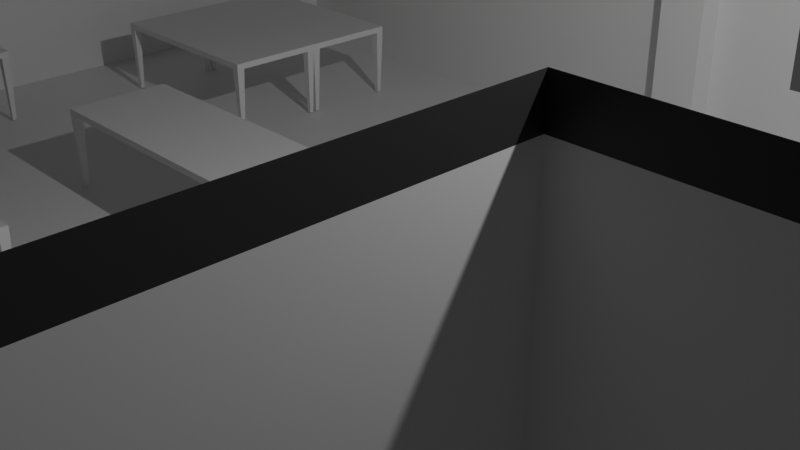 # Source: techForGood.blend  (saved by Blender 4.2.66; exported with 4.5.12 LTS)
import bpy
from mathutils import Matrix  # noqa: F401  (used for matrix-valued properties, if any)

bpy.ops.wm.read_factory_settings(use_empty=True)
scene = bpy.context.scene
scene.name = 'Scene'

# ---- collections
col_collection = bpy.data.collections.new('Collection'); scene.collection.children.link(col_collection)

# ---- materials (node trees are filled in below, after node groups)
mat_material = bpy.data.materials.new('Material')
mat_material.alpha_threshold = 0.0
mat_material.use_transparent_shadow = False
mat_material.roughness = 0.5
mat_material.line_color = (0.0, 0.0, 0.0, 1.0)
mat_bluack = bpy.data.materials.new('BLUACK')

# ---- material node trees
mat_material.use_nodes = True; mat_material.node_tree.nodes.clear()
_N = mat_material.node_tree.nodes; _L = mat_material.node_tree.links
n0 = _N.new('ShaderNodeOutputMaterial'); n0.name = 'Material Output'; n0.location = (300, 300)
n1 = _N.new('ShaderNodeBsdfPrincipled'); n1.name = 'Principled BSDF'; n1.location = (10, 300)
n1.inputs[3].default_value = 1.45
_L.new(n1.outputs[0], n0.inputs[0])
n0.is_active_output = True
mat_bluack.use_nodes = True; mat_bluack.node_tree.nodes.clear()
_N = mat_bluack.node_tree.nodes; _L = mat_bluack.node_tree.links
n0 = _N.new('ShaderNodeBsdfPrincipled'); n0.name = 'Principled BSDF'; n0.location = (10, 300)
n0.inputs[0].default_value = (0.04224, 0.04224, 0.04224, 1.0)
n1 = _N.new('ShaderNodeOutputMaterial'); n1.name = 'Material Output'; n1.location = (300, 300)
_L.new(n0.outputs[0], n1.inputs[0])
n1.is_active_output = True

# ---- world
world_world = bpy.data.worlds.new('World'); scene.world = world_world
world_world.use_nodes = True; world_world.node_tree.nodes.clear()
_N = world_world.node_tree.nodes; _L = world_world.node_tree.links
n0 = _N.new('ShaderNodeOutputWorld'); n0.name = 'World Output'; n0.location = (300, 300)
n1 = _N.new('ShaderNodeBackground'); n1.name = 'Background'; n1.location = (10, 300)
n1.inputs[0].default_value = (0.05088, 0.05088, 0.05088, 1.0)
_L.new(n1.outputs[0], n0.inputs[0])
n0.is_active_output = True
world_world.color = (0.05088, 0.05088, 0.05088)
world_world.sun_shadow_jitter_overblur = 0.0

# ---- cameras
cam_camera = bpy.data.cameras.new('Camera')
cam_camera.clip_end = 100.0
cam_camera.ortho_scale = 7.314

# ---- lights
light_light = bpy.data.lights.new('Light', 'POINT')
light_light.energy = 1000.0
light_light.shadow_soft_size = 0.1

# ---- meshes
me_cube = bpy.data.meshes.new('Cube')
me_cube.from_pydata([(0.5355, 1.196, 1.0), (0.5355, 1.196, -1.0), (0.5355, -2.2, 1.0), (0.5355, -2.2, -1.0), (-2.4, 1.196, 1.0), (-2.4, 1.196, -1.0), (-2.4, -2.2, 1.0), (-2.4, -2.2, -1.0), (-2.153, 1.544, -1.0), (-2.153, 1.457, -1.0), (-2.153, 1.544, 1.0), (0.5355, 1.457, -1.0), (-2.4, 1.457, -1.0), (-2.4, 1.457, 1.0), (0.5355, 1.457, 1.0), (-0.2464, 1.196, -1.0), (-0.2464, -2.2, -1.0), (-0.2464, 1.457, -1.0), (-0.2464, 1.457, 1.0), (-0.3915, 1.196, -1.0), (-0.3915, 1.457, -1.0), (-0.3915, -2.2, -1.0), (-0.3915, 1.457, 1.0), (-0.3915, 1.544, -1.0), (-2.153, 1.457, 1.0), (-0.2464, 1.544, 1.0), (0.5355, 1.544, 1.0), (0.5355, 1.544, -1.0), (-0.2464, 1.544, -1.0), (-0.3915, 1.544, 1.0), (-2.4, -0.2194, -1.0), (0.5355, -0.2194, 1.0), (-2.4, -0.2194, 1.0), (0.5355, -0.2194, -1.0), (-2.153, -2.2, -1.0), (-0.2464, -0.2194, -1.0), (-0.3915, -0.2194, -1.0), (1.099, 1.196, 1.0), (1.099, 1.196, -1.0), (1.099, -0.2194, -1.0), (1.099, -0.2194, 1.0), (-2.153, 1.196, -1.0), (-0.2464, -2.2, 1.0), (-0.3915, -2.2, 1.0), (-2.153, -0.2194, -1.0), (-2.153, -2.2, 1.0), (0.5355, 1.196, 0.5207), (-2.4, -2.2, 0.5207), (0.5355, -2.2, 0.5207), (-2.4, 1.196, 0.5207), (-2.153, 1.544, 0.5207), (-2.153, -2.2, 0.5207), (-2.4, 1.457, 0.5207), (0.5355, 1.457, 0.5207), (-0.2464, 1.457, 0.5207), (-0.3915, 1.457, 0.5207), (0.5355, 1.544, 0.5207), (-0.2464, 1.544, 0.5207), (-0.3915, 1.544, 0.5207), (-2.153, 1.457, 0.5207), (0.5355, -0.2194, 0.5207), (-2.4, -0.2194, 0.5207), (1.099, 1.196, 0.5207), (1.099, -0.2194, 0.5207), (-0.2464, -2.2, 0.5207), (-0.3915, -2.2, 0.5207), (0.7472, 1.196, 1.0), (1.027, 1.196, 1.0), (1.027, -0.2194, 1.0), (0.7472, -0.2194, 1.0), (1.027, -0.2194, -1.0), (0.7472, -0.2194, -1.0), (0.7472, 1.196, -1.0), (1.027, 1.196, -1.0), (0.7472, 1.196, 0.5207), (1.027, 1.196, 0.5207), (0.7472, -0.2194, 0.5207), (1.027, -0.2194, 0.5207), (0.5355, 1.196, -0.2397), (0.5355, -2.2, -0.2397), (-2.4, 1.196, -0.2397), (-2.153, -2.2, -0.2397), (-2.4, 1.457, -0.2397), (1.099, 1.196, -0.2397), (-2.4, -2.2, -0.2397), (-2.153, 1.544, -0.2397), (0.5355, 1.457, -0.2397), (-0.2464, 1.457, -0.2397), (-0.3915, 1.457, -0.2397), (0.5355, 1.544, -0.2397), (-0.2464, 1.544, -0.2397), (-0.3915, 1.544, -0.2397), (-2.153, 1.457, -0.2397), (0.5355, -0.2194, -0.2397), (-2.4, -0.2194, -0.2397), (1.099, -0.2194, -0.2397), (-0.2464, -2.2, -0.2397), (-0.3915, -2.2, -0.2397), (0.7472, -0.2194, -0.2397), (1.027, -0.2194, -0.2397), (0.7472, 1.196, -0.2397), (1.027, 1.196, -0.2397), (0.4329, 1.196, -1.0), (0.01629, 1.196, -1.0), (0.01629, -0.2194, -1.0), (0.4329, -0.2194, -1.0), (0.4329, 1.457, -1.0), (0.01629, 1.457, -1.0), (0.01629, 1.544, 1.0), (0.4329, 1.544, 1.0), (0.4329, 1.544, -1.0), (0.01629, 1.544, -1.0), (0.01629, -2.2, -1.0), (0.4329, -2.2, -1.0), (0.4329, -2.2, 1.0), (0.01629, -2.2, 1.0), (0.4329, -2.2, 0.5207), (0.01629, -2.2, 0.5207), (0.4329, 1.544, 0.5207), (0.01629, 1.544, 0.5207), (0.4329, 1.544, -0.2397), (0.01629, 1.544, -0.2397), (0.4329, -2.2, -0.2397), (0.01629, -2.2, -0.2397), (-0.6128, 1.544, -1.0), (-0.7652, 1.544, -1.0), (-0.7652, -2.2, -1.0), (-0.6128, -2.2, -1.0), (-0.7652, 1.544, 1.0), (-0.6128, 1.544, 1.0), (-0.7652, -0.2194, -1.0), (-0.6128, -0.2194, -1.0), (-0.6128, 1.457, -1.0), (-0.7652, 1.457, -1.0), (-0.6128, 1.196, -1.0), (-0.7652, 1.196, -1.0), (-0.7652, -2.2, 1.0), (-0.6128, -2.2, 1.0), (-0.6128, -2.2, 0.5207), (-0.7652, -2.2, 0.5207), (-0.6128, 1.544, 0.5207), (-0.7652, 1.544, 0.5207), (-0.6128, 1.544, -0.2397), (-0.7652, 1.544, -0.2397), (-0.6128, -2.2, -0.2397), (-0.7652, -2.2, -0.2397), (0.5355, 1.196, -0.7009), (0.5355, -2.2, -0.7009), (-2.4, 1.196, -0.7009), (-2.153, -2.2, -0.7009), (-2.4, 1.457, -0.7009), (1.099, 1.196, -0.7009), (0.7472, -0.2194, -0.7009), (1.027, -0.2194, -0.7009), (-2.4, -2.2, -0.7009), (-2.153, 1.544, -0.7009), (0.5355, 1.457, -0.7009), (-0.2464, 1.457, -0.7009), (-0.3915, 1.457, -0.7009), (0.5355, 1.544, -0.7009), (-0.2464, 1.544, -0.7009), (-0.3915, 1.544, -0.7009), (-2.153, 1.457, -0.7009), (0.5355, -0.2194, -0.7009), (-2.4, -0.2194, -0.7009), (1.099, -0.2194, -0.7009), (-0.2464, -2.2, -0.7009), (-0.3915, -2.2, -0.7009), (0.7472, 1.196, -0.7009), (1.027, 1.196, -0.7009), (0.01629, 1.544, -0.7009), (0.4329, 1.544, -0.7009), (0.01629, -2.2, -0.7009), (0.4329, -2.2, -0.7009), (-0.7652, 1.544, -0.7009), (-0.6128, 1.544, -0.7009), (-0.7652, -2.2, -0.7009), (-0.6128, -2.2, -0.7009), (-0.8945, 1.544, -1.0), (-1.024, 1.544, -1.0), (-0.8945, 1.457, -1.0), (-1.024, 1.457, -1.0), (-0.8945, 1.196, -1.0), (-1.024, 1.196, -1.0), (-0.8945, -2.2, 0.5207), (-1.024, -2.2, 0.5207), (-0.8945, 1.544, 0.5207), (-1.024, 1.544, 0.5207), (-0.8945, 1.544, -0.2397), (-1.024, 1.544, -0.2397), (-0.8945, -2.2, -0.2397), (-1.024, -2.2, -0.2397), (-1.024, -2.2, -1.0), (-0.8945, -2.2, -1.0), (-1.024, 1.544, 1.0), (-0.8945, 1.544, 1.0), (-1.024, -0.2194, -1.0), (-0.8945, -0.2194, -1.0), (-1.024, -2.2, 1.0), (-0.8945, -2.2, 1.0), (-0.8945, -2.2, -0.7009), (-1.024, -2.2, -0.7009), (-0.8945, 1.544, -0.7009), (-1.024, 1.544, -0.7009), (0.5355, 1.196, 1.25), (0.5355, -2.2, 1.25), (-2.4, 1.196, 1.25), (-2.4, -2.2, 1.25), (-2.153, 1.544, 1.25), (-2.4, 1.457, 1.25), (0.5355, 1.457, 1.25), (-0.2464, 1.457, 1.25), (-0.3915, 1.457, 1.25), (-2.153, 1.457, 1.25), (-0.2464, 1.544, 1.25), (0.5355, 1.544, 1.25), (-0.3915, 1.544, 1.25), (0.5355, -0.2194, 1.25), (-2.4, -0.2194, 1.25), (1.099, 1.196, 1.25), (1.099, -0.2194, 1.25), (-0.2464, -2.2, 1.25), (-0.3915, -2.2, 1.25), (-2.153, -2.2, 1.25), (0.7472, 1.196, 1.25), (1.027, 1.196, 1.25), (1.027, -0.2194, 1.25), (0.7472, -0.2194, 1.25), (0.01629, 1.544, 1.25), (0.4329, 1.544, 1.25), (0.4329, -2.2, 1.25), (0.01629, -2.2, 1.25), (-0.7652, 1.544, 1.25), (-0.6128, 1.544, 1.25), (-0.7652, -2.2, 1.25), (-0.6128, -2.2, 1.25), (-1.024, 1.544, 1.25), (-0.8945, 1.544, 1.25), (-1.024, -2.2, 1.25), (-0.8945, -2.2, 1.25)], [], [(148, 5, 12, 150), (61, 49, 4, 32), (5, 30, 44, 41), (60, 48, 2, 31), (5, 41, 9, 12), (105, 113, 3, 33), (132, 20, 23, 124), (46, 0, 14, 53), (102, 1, 11, 106), (19, 15, 17, 20), (55, 54, 18, 22), (36, 21, 16, 35), (131, 127, 21, 36), (19, 36, 35, 15), (134, 19, 20, 132), (118, 56, 26, 109), (140, 58, 29, 129), (106, 11, 27, 110), (53, 14, 26, 56), (157, 17, 28, 160), (59, 24, 13, 52), (55, 22, 29, 58), (134, 131, 36, 19), (102, 105, 33, 1), (154, 149, 34, 7), (47, 61, 32, 6), (62, 63, 40, 37), (77, 68, 40, 63), (169, 73, 38, 151), (73, 70, 39, 38), (173, 147, 3, 113), (167, 166, 16, 21), (177, 167, 21, 127), (30, 7, 34, 44), (155, 162, 9, 8), (10, 24, 59, 50), (137, 43, 65, 138), (43, 42, 64, 65), (114, 2, 48, 116), (67, 75, 62, 37), (99, 77, 63, 95), (83, 95, 63, 62), (84, 94, 61, 47), (6, 45, 51, 47), (88, 55, 58, 91), (92, 59, 52, 82), (18, 54, 57, 25), (86, 53, 56, 89), (142, 91, 58, 140), (120, 89, 56, 118), (88, 87, 54, 55), (78, 46, 53, 86), (93, 79, 48, 60), (94, 80, 49, 61), (4, 49, 52, 13), (93, 60, 76, 98), (98, 76, 77, 99), (0, 46, 74, 66), (66, 74, 75, 67), (1, 33, 71, 72), (72, 71, 70, 73), (146, 1, 72, 168), (60, 31, 69, 76), (76, 69, 68, 77), (46, 78, 100, 74), (152, 98, 99, 153), (163, 93, 98, 152), (164, 148, 80, 94), (163, 147, 79, 93), (146, 78, 86, 156), (158, 157, 87, 88), (171, 159, 89, 120), (175, 161, 91, 142), (156, 86, 89, 159), (162, 92, 82, 150), (158, 88, 91, 161), (154, 164, 94, 84), (151, 165, 95, 83), (153, 99, 95, 165), (50, 59, 92, 85), (138, 65, 97, 144), (65, 64, 96, 97), (116, 48, 79, 122), (75, 101, 83, 62), (47, 51, 81, 84), (54, 87, 90, 57), (49, 80, 82, 52), (64, 117, 123, 96), (117, 116, 122, 123), (160, 170, 121, 90), (170, 171, 120, 121), (90, 121, 119, 57), (184, 139, 145, 190), (42, 115, 117, 64), (115, 114, 116, 117), (166, 172, 112, 16), (172, 173, 113, 112), (15, 35, 104, 103), (103, 104, 105, 102), (17, 107, 111, 28), (107, 106, 110, 111), (57, 119, 108, 25), (119, 118, 109, 108), (15, 103, 107, 17), (103, 102, 106, 107), (35, 16, 112, 104), (104, 112, 113, 105), (81, 191, 201, 149), (202, 174, 143, 188), (174, 175, 142, 143), (188, 143, 141, 186), (143, 142, 140, 141), (199, 136, 139, 184), (179, 178, 202, 203), (200, 176, 126, 193), (176, 177, 127, 126), (182, 197, 130, 135), (135, 130, 131, 134), (186, 141, 128, 195), (141, 140, 129, 128), (182, 135, 133, 180), (135, 134, 132, 133), (197, 193, 126, 130), (130, 126, 127, 131), (180, 133, 125, 178), (133, 132, 124, 125), (8, 179, 203, 155), (190, 145, 176, 200), (125, 124, 175, 174), (178, 125, 174, 202), (123, 122, 173, 172), (96, 123, 172, 166), (111, 110, 171, 170), (28, 111, 170, 160), (70, 153, 165, 39), (38, 39, 165, 151), (7, 30, 164, 154), (20, 158, 161, 23), (9, 162, 150, 12), (11, 156, 159, 27), (124, 23, 161, 175), (110, 27, 159, 171), (20, 17, 157, 158), (1, 146, 156, 11), (33, 3, 147, 163), (30, 5, 148, 164), (33, 163, 152, 71), (71, 152, 153, 70), (78, 146, 168, 100), (85, 92, 162, 155), (144, 97, 167, 177), (97, 96, 166, 167), (122, 79, 147, 173), (101, 169, 151, 83), (84, 81, 149, 154), (87, 157, 160, 90), (80, 148, 150, 82), (9, 181, 179, 8), (181, 180, 178, 179), (44, 34, 192, 196), (196, 192, 193, 197), (41, 183, 181, 9), (183, 182, 180, 181), (50, 187, 194, 10), (187, 186, 195, 194), (41, 44, 196, 183), (183, 196, 197, 182), (149, 201, 192, 34), (201, 200, 193, 192), (45, 198, 185, 51), (85, 189, 187, 50), (189, 188, 186, 187), (155, 203, 189, 85), (203, 202, 188, 189), (51, 185, 191, 81), (136, 199, 239, 234), (68, 69, 227, 226), (137, 136, 234, 235), (18, 25, 214, 211), (198, 45, 223, 238), (26, 14, 210, 215), (4, 13, 209, 206), (42, 43, 222, 221), (31, 2, 205, 217), (195, 128, 232, 237), (25, 108, 228, 214), (43, 137, 235, 222), (128, 129, 233, 232), (108, 109, 229, 228), (13, 24, 213, 209), (115, 42, 221, 231), (32, 4, 206, 218), (24, 10, 208, 213), (29, 22, 212, 216), (14, 0, 204, 210), (109, 26, 215, 229), (37, 40, 220, 219), (6, 32, 218, 207), (22, 18, 211, 212), (67, 37, 219, 225), (0, 66, 224, 204), (45, 6, 207, 223), (10, 194, 236, 208), (2, 114, 230, 205), (69, 31, 217, 227), (66, 67, 225, 224), (194, 195, 237, 236), (129, 29, 216, 233), (114, 115, 231, 230), (40, 68, 226, 220), (199, 198, 238, 239)])
me_cube.polygons.foreach_set('material_index', [0, 0, 0, 0, 0, 0, 0, 0, 0, 0, 0, 0, 0, 0, 0, 0, 0, 0, 0, 0, 0, 0, 0, 0, 0, 0, 0, 0, 0, 0, 0, 0, 0, 0, 0, 0, 0, 0, 0, 0, 0, 0, 0, 0, 0, 0, 0, 0, 0, 0, 0, 0, 0, 0, 0, 0, 0, 0, 0, 0, 0, 0, 0, 0, 0, 0, 0, 0, 0, 0, 0, 0, 0, 0, 0, 0, 0, 0, 0, 0, 0, 0, 0, 0, 0, 0, 0, 0, 0, 0, 0, 0, 0, 0, 0, 0, 0, 0, 0, 0, 0, 0, 0, 0, 0, 0, 0, 0, 0, 0, 0, 0, 0, 0, 0, 0, 0, 0, 0, 0, 0, 0, 0, 0, 0, 0, 0, 0, 0, 0, 0, 0, 0, 0, 0, 0, 0, 0, 0, 0, 0, 0, 0, 0, 0, 0, 0, 0, 0, 0, 0, 0, 0, 0, 0, 0, 0, 0, 0, 0, 0, 0, 0, 0, 0, 0, 0, 0, 0, 0, 0, 0, 0, 0, 0, 1, 1, 1, 1, 1, 1, 1, 1, 1, 1, 1, 1, 1, 1, 1, 1, 1, 1, 1, 1, 1, 1, 1, 1, 1, 1, 1, 1, 1, 1, 1, 1, 1, 1, 1, 1])
_uv = me_cube.uv_layers.new(name='UVMap')
_uv.uv.foreach_set('vector', [0.4124, 0.25, 0.375, 0.25, 0.375, 0.25, 0.4124, 0.25, 0.5651, 0.1226, 0.5651, 0.25, 0.625, 0.25, 0.625, 0.1226, 0.125, 0.5, 0.125, 0.6274, 0.1559, 0.6274, 0.1559, 0.5, 0.5651, 0.6274, 0.5651, 0.75, 0.625, 0.75, 0.625, 0.6274, 0.125, 0.5, 0.1559, 0.5, 0.1559, 0.5, 0.125, 0.5, 0.301, 0.6274, 0.301, 0.75, 0.3169, 0.75, 0.3169, 0.6274, 0.2297, 0.5, 0.2511, 0.5, 0.2511, 0.5, 0.2297, 0.5, 0.5651, 0.4419, 0.625, 0.4419, 0.625, 0.4419, 0.5651, 0.4419, 0.301, 0.5, 0.3169, 0.5, 0.3169, 0.5, 0.301, 0.5, 0.2511, 0.5, 0.2692, 0.5, 0.2692, 0.5, 0.2511, 0.5, 0.5651, 0.3761, 0.5651, 0.3942, 0.625, 0.3942, 0.625, 0.3761, 0.2511, 0.6274, 0.2511, 0.75, 0.2692, 0.75, 0.2692, 0.6274, 0.2297, 0.6274, 0.2297, 0.75, 0.2511, 0.75, 0.2511, 0.6274, 0.2511, 0.5, 0.2511, 0.6274, 0.2692, 0.6274, 0.2692, 0.5, 0.2297, 0.5, 0.2511, 0.5, 0.2511, 0.5, 0.2297, 0.5, 0.5651, 0.426, 0.5651, 0.4419, 0.625, 0.4419, 0.625, 0.426, 0.5651, 0.3547, 0.5651, 0.3761, 0.625, 0.3761, 0.625, 0.3547, 0.301, 0.5, 0.3169, 0.5, 0.3169, 0.5, 0.301, 0.5, 0.5651, 0.4419, 0.625, 0.4419, 0.625, 0.4419, 0.5651, 0.4419, 0.4124, 0.3942, 0.375, 0.3942, 0.375, 0.3942, 0.4124, 0.3942, 0.03735, 0.1198, 0.0, 0.0, 0.625, 0.25, 0.5651, 0.25, 0.5651, 0.3761, 0.625, 0.3761, 0.625, 0.3761, 0.5651, 0.3761, 0.2297, 0.5, 0.2297, 0.6274, 0.2511, 0.6274, 0.2511, 0.5, 0.301, 0.5, 0.301, 0.6274, 0.3169, 0.6274, 0.3169, 0.5, 0.1998, 0.6378, 0.2031, 0.6378, 0.1559, 0.75, 0.125, 0.75, 0.5651, 0.0, 0.5651, 0.1226, 0.625, 0.1226, 0.625, 0.0, 0.5651, 0.5, 0.5651, 0.6274, 0.625, 0.6274, 0.625, 0.5, 0.5651, 0.6274, 0.625, 0.6274, 0.625, 0.6274, 0.5651, 0.6274, 0.4124, 0.5, 0.375, 0.5, 0.375, 0.5, 0.4124, 0.5, 0.375, 0.5, 0.375, 0.6274, 0.375, 0.6274, 0.375, 0.5, 0.256, 0.6378, 0.2695, 0.6378, 0.3169, 0.75, 0.301, 0.75, 0.2135, 0.6378, 0.2289, 0.6378, 0.2692, 0.75, 0.2511, 0.75, 0.2112, 0.6378, 0.2135, 0.6378, 0.2511, 0.75, 0.2297, 0.75, 0.125, 0.6274, 0.125, 0.75, 0.1559, 0.75, 0.1559, 0.6274, 0.4124, 0.2809, 0.1326, 0.4252, 0.1559, 0.5, 0.375, 0.2809, 0.625, 0.2809, 0.0, 0.0, 0.03735, 0.1198, 0.5651, 0.2809, 0.1057, 0.0, 0.0, 0.0, 0.06017, 0.1797, 0.1354, 0.1797, 0.0, 0.0, 0.0, 0.0, 0.06452, 0.1797, 0.06017, 0.1797, 0.0, 0.0, 0.0, 0.0, 0.07596, 0.1797, 0.07214, 0.1797, 0.625, 0.5, 0.5651, 0.5, 0.5651, 0.5, 0.625, 0.5, 0.47, 0.6274, 0.5651, 0.6274, 0.5651, 0.6274, 0.47, 0.6274, 0.47, 0.5, 0.47, 0.6274, 0.5651, 0.6274, 0.5651, 0.5, 0.47, 0.0, 0.47, 0.1226, 0.5651, 0.1226, 0.5651, 0.0, 0.625, 0.0, 0.472, 0.0, 0.3962, 0.1797, 0.5052, 0.1797, 0.47, 0.3761, 0.5651, 0.3761, 0.5651, 0.3761, 0.47, 0.3761, 0.09661, 0.3099, 0.03735, 0.1198, 0.5651, 0.25, 0.47, 0.25, 0.625, 0.3942, 0.5651, 0.3942, 0.5651, 0.3942, 0.625, 0.3942, 0.47, 0.4419, 0.5651, 0.4419, 0.5651, 0.4419, 0.47, 0.4419, 0.47, 0.3547, 0.47, 0.3761, 0.5651, 0.3761, 0.5651, 0.3547, 0.47, 0.426, 0.47, 0.4419, 0.5651, 0.4419, 0.5651, 0.426, 0.47, 0.3761, 0.47, 0.3942, 0.5651, 0.3942, 0.5651, 0.3761, 0.47, 0.4419, 0.5651, 0.4419, 0.5651, 0.4419, 0.47, 0.4419, 0.47, 0.6274, 0.47, 0.75, 0.5651, 0.75, 0.5651, 0.6274, 0.47, 0.1226, 0.47, 0.25, 0.5651, 0.25, 0.5651, 0.1226, 0.625, 0.25, 0.5651, 0.25, 0.5651, 0.25, 0.625, 0.25, 0.47, 0.6274, 0.5651, 0.6274, 0.5651, 0.6274, 0.47, 0.6274, 0.47, 0.6274, 0.5651, 0.6274, 0.5651, 0.6274, 0.47, 0.6274, 0.625, 0.5, 0.5651, 0.5, 0.5651, 0.5, 0.625, 0.5, 0.625, 0.5, 0.5651, 0.5, 0.5651, 0.5, 0.625, 0.5, 0.375, 0.5, 0.375, 0.6274, 0.375, 0.6274, 0.375, 0.5, 0.375, 0.5, 0.375, 0.6274, 0.375, 0.6274, 0.375, 0.5, 0.4124, 0.5, 0.375, 0.5, 0.375, 0.5, 0.4124, 0.5, 0.5651, 0.6274, 0.625, 0.6274, 0.625, 0.6274, 0.5651, 0.6274, 0.5651, 0.6274, 0.625, 0.6274, 0.625, 0.6274, 0.5651, 0.6274, 0.5651, 0.5, 0.47, 0.5, 0.47, 0.5, 0.5651, 0.5, 0.4124, 0.6274, 0.47, 0.6274, 0.47, 0.6274, 0.4124, 0.6274, 0.4124, 0.6274, 0.47, 0.6274, 0.47, 0.6274, 0.4124, 0.6274, 0.4124, 0.1226, 0.4124, 0.25, 0.47, 0.25, 0.47, 0.1226, 0.4124, 0.6274, 0.4124, 0.75, 0.47, 0.75, 0.47, 0.6274, 0.4124, 0.4419, 0.47, 0.4419, 0.47, 0.4419, 0.4124, 0.4419, 0.4124, 0.3761, 0.4124, 0.3942, 0.47, 0.3942, 0.47, 0.3761, 0.4124, 0.426, 0.4124, 0.4419, 0.47, 0.4419, 0.47, 0.426, 0.4124, 0.3547, 0.4124, 0.3761, 0.47, 0.3761, 0.47, 0.3547, 0.4124, 0.4419, 0.47, 0.4419, 0.47, 0.4419, 0.4124, 0.4419, 0.1326, 0.4252, 0.09661, 0.3099, 0.47, 0.25, 0.4124, 0.25, 0.4124, 0.3761, 0.47, 0.3761, 0.47, 0.3761, 0.4124, 0.3761, 0.4124, 0.0, 0.4124, 0.1226, 0.47, 0.1226, 0.47, 0.0, 0.4124, 0.5, 0.4124, 0.6274, 0.47, 0.6274, 0.47, 0.5, 0.4124, 0.6274, 0.47, 0.6274, 0.47, 0.6274, 0.4124, 0.6274, 0.5651, 0.2809, 0.03735, 0.1198, 0.09661, 0.3099, 0.47, 0.2809, 0.1354, 0.1797, 0.06017, 0.1797, 0.1556, 0.4649, 0.1826, 0.4649, 0.06017, 0.1797, 0.06452, 0.1797, 0.1669, 0.4649, 0.1556, 0.4649, 0.07214, 0.1797, 0.07596, 0.1797, 0.1964, 0.4649, 0.1866, 0.4649, 0.5651, 0.5, 0.47, 0.5, 0.47, 0.5, 0.5651, 0.5, 0.5052, 0.1797, 0.3962, 0.1797, 0.276, 0.4649, 0.3151, 0.4649, 0.5651, 0.3942, 0.47, 0.3942, 0.47, 0.3942, 0.5651, 0.3942, 0.5651, 0.25, 0.47, 0.25, 0.47, 0.25, 0.5651, 0.25, 0.06452, 0.1797, 0.06833, 0.1797, 0.1767, 0.4649, 0.1669, 0.4649, 0.06833, 0.1797, 0.07214, 0.1797, 0.1866, 0.4649, 0.1767, 0.4649, 0.4124, 0.3942, 0.4124, 0.4101, 0.47, 0.4101, 0.47, 0.3942, 0.4124, 0.4101, 0.4124, 0.426, 0.47, 0.426, 0.47, 0.4101, 0.47, 0.3942, 0.47, 0.4101, 0.5651, 0.4101, 0.5651, 0.3942, 0.297, 0.1797, 0.2474, 0.1797, 0.2227, 0.4649, 0.2405, 0.4649, 0.0, 0.0, 0.0, 0.0, 0.06833, 0.1797, 0.06452, 0.1797, 0.0, 0.0, 0.0, 0.0, 0.07214, 0.1797, 0.06833, 0.1797, 0.2289, 0.6378, 0.2425, 0.6378, 0.2851, 0.75, 0.2692, 0.75, 0.2425, 0.6378, 0.256, 0.6378, 0.301, 0.75, 0.2851, 0.75, 0.2692, 0.5, 0.2692, 0.6274, 0.2851, 0.6274, 0.2851, 0.5, 0.2851, 0.5, 0.2851, 0.6274, 0.301, 0.6274, 0.301, 0.5, 0.2692, 0.5, 0.2851, 0.5, 0.2851, 0.5, 0.2692, 0.5, 0.2851, 0.5, 0.301, 0.5, 0.301, 0.5, 0.2851, 0.5, 0.5651, 0.3942, 0.5651, 0.4101, 0.625, 0.4101, 0.625, 0.3942, 0.5651, 0.4101, 0.5651, 0.426, 0.625, 0.426, 0.625, 0.4101, 0.2692, 0.5, 0.2851, 0.5, 0.2851, 0.5, 0.2692, 0.5, 0.2851, 0.5, 0.301, 0.5, 0.301, 0.5, 0.2851, 0.5, 0.2692, 0.6274, 0.2692, 0.75, 0.2851, 0.75, 0.2851, 0.6274, 0.2851, 0.6274, 0.2851, 0.75, 0.301, 0.75, 0.301, 0.6274, 0.276, 0.4649, 0.2583, 0.4649, 0.2047, 0.6378, 0.2031, 0.6378, 0.4124, 0.309, 0.4124, 0.323, 0.47, 0.323, 0.47, 0.309, 0.4124, 0.323, 0.4124, 0.3547, 0.47, 0.3547, 0.47, 0.323, 0.47, 0.309, 0.47, 0.323, 0.5651, 0.323, 0.5651, 0.309, 0.47, 0.323, 0.47, 0.3547, 0.5651, 0.3547, 0.5651, 0.323, 0.3327, 0.0, 0.263, 0.0, 0.2474, 0.1797, 0.297, 0.1797, 0.375, 0.2949, 0.375, 0.309, 0.4124, 0.309, 0.4124, 0.2949, 0.2062, 0.6378, 0.2077, 0.6378, 0.198, 0.75, 0.184, 0.75, 0.2077, 0.6378, 0.2112, 0.6378, 0.2297, 0.75, 0.198, 0.75, 0.184, 0.5, 0.184, 0.6274, 0.198, 0.6274, 0.198, 0.5, 0.198, 0.5, 0.198, 0.6274, 0.2297, 0.6274, 0.2297, 0.5, 0.5651, 0.309, 0.5651, 0.323, 0.625, 0.323, 0.625, 0.309, 0.5651, 0.323, 0.5651, 0.3547, 0.625, 0.3547, 0.625, 0.323, 0.184, 0.5, 0.198, 0.5, 0.198, 0.5, 0.184, 0.5, 0.198, 0.5, 0.2297, 0.5, 0.2297, 0.5, 0.198, 0.5, 0.184, 0.6274, 0.184, 0.75, 0.198, 0.75, 0.198, 0.6274, 0.198, 0.6274, 0.198, 0.75, 0.2297, 0.75, 0.2297, 0.6274, 0.184, 0.5, 0.198, 0.5, 0.198, 0.5, 0.184, 0.5, 0.198, 0.5, 0.2297, 0.5, 0.2297, 0.5, 0.198, 0.5, 0.375, 0.2809, 0.375, 0.2949, 0.4124, 0.2949, 0.4124, 0.2809, 0.2405, 0.4649, 0.2227, 0.4649, 0.2077, 0.6378, 0.2062, 0.6378, 0.375, 0.323, 0.375, 0.3547, 0.4124, 0.3547, 0.4124, 0.323, 0.375, 0.309, 0.375, 0.323, 0.4124, 0.323, 0.4124, 0.309, 0.1767, 0.4649, 0.1866, 0.4649, 0.256, 0.6378, 0.2425, 0.6378, 0.1669, 0.4649, 0.1767, 0.4649, 0.2425, 0.6378, 0.2289, 0.6378, 0.375, 0.4101, 0.375, 0.426, 0.4124, 0.426, 0.4124, 0.4101, 0.375, 0.3942, 0.375, 0.4101, 0.4124, 0.4101, 0.4124, 0.3942, 0.375, 0.6274, 0.4124, 0.6274, 0.4124, 0.6274, 0.375, 0.6274, 0.375, 0.5, 0.375, 0.6274, 0.4124, 0.6274, 0.4124, 0.5, 0.375, 0.0, 0.375, 0.1226, 0.4124, 0.1226, 0.4124, 0.0, 0.375, 0.3761, 0.4124, 0.3761, 0.4124, 0.3761, 0.375, 0.3761, 0.1559, 0.5, 0.1326, 0.4252, 0.4124, 0.25, 0.375, 0.25, 0.375, 0.4419, 0.4124, 0.4419, 0.4124, 0.4419, 0.375, 0.4419, 0.375, 0.3547, 0.375, 0.3761, 0.4124, 0.3761, 0.4124, 0.3547, 0.375, 0.426, 0.375, 0.4419, 0.4124, 0.4419, 0.4124, 0.426, 0.375, 0.3761, 0.375, 0.3942, 0.4124, 0.3942, 0.4124, 0.3761, 0.375, 0.4419, 0.4124, 0.4419, 0.4124, 0.4419, 0.375, 0.4419, 0.375, 0.6274, 0.375, 0.75, 0.4124, 0.75, 0.4124, 0.6274, 0.375, 0.1226, 0.375, 0.25, 0.4124, 0.25, 0.4124, 0.1226, 0.375, 0.6274, 0.4124, 0.6274, 0.4124, 0.6274, 0.375, 0.6274, 0.375, 0.6274, 0.4124, 0.6274, 0.4124, 0.6274, 0.375, 0.6274, 0.47, 0.5, 0.4124, 0.5, 0.4124, 0.5, 0.47, 0.5, 0.47, 0.2809, 0.09661, 0.3099, 0.1326, 0.4252, 0.4124, 0.2809, 0.1826, 0.4649, 0.1556, 0.4649, 0.2135, 0.6378, 0.2112, 0.6378, 0.1556, 0.4649, 0.1669, 0.4649, 0.2289, 0.6378, 0.2135, 0.6378, 0.1866, 0.4649, 0.1964, 0.4649, 0.2695, 0.6378, 0.256, 0.6378, 0.47, 0.5, 0.4124, 0.5, 0.4124, 0.5, 0.47, 0.5, 0.3151, 0.4649, 0.276, 0.4649, 0.2031, 0.6378, 0.1998, 0.6378, 0.47, 0.3942, 0.4124, 0.3942, 0.4124, 0.3942, 0.47, 0.3942, 0.47, 0.25, 0.4124, 0.25, 0.4124, 0.25, 0.47, 0.25, 0.1559, 0.5, 0.1699, 0.5, 0.1699, 0.5, 0.1559, 0.5, 0.1699, 0.5, 0.184, 0.5, 0.184, 0.5, 0.1699, 0.5, 0.1559, 0.6274, 0.1559, 0.75, 0.1699, 0.75, 0.1699, 0.6274, 0.1699, 0.6274, 0.1699, 0.75, 0.184, 0.75, 0.184, 0.6274, 0.1559, 0.5, 0.1699, 0.5, 0.1699, 0.5, 0.1559, 0.5, 0.1699, 0.5, 0.184, 0.5, 0.184, 0.5, 0.1699, 0.5, 0.5651, 0.2809, 0.5651, 0.2949, 0.625, 0.2949, 0.625, 0.2809, 0.5651, 0.2949, 0.5651, 0.309, 0.625, 0.309, 0.625, 0.2949, 0.1559, 0.5, 0.1559, 0.6274, 0.1699, 0.6274, 0.1699, 0.5, 0.1699, 0.5, 0.1699, 0.6274, 0.184, 0.6274, 0.184, 0.5, 0.2031, 0.6378, 0.2047, 0.6378, 0.1699, 0.75, 0.1559, 0.75, 0.2047, 0.6378, 0.2062, 0.6378, 0.184, 0.75, 0.1699, 0.75, 0.472, 0.0, 0.4023, 0.0, 0.3466, 0.1797, 0.3962, 0.1797, 0.47, 0.2809, 0.47, 0.2949, 0.5651, 0.2949, 0.5651, 0.2809, 0.47, 0.2949, 0.47, 0.309, 0.5651, 0.309, 0.5651, 0.2949, 0.4124, 0.2809, 0.4124, 0.2949, 0.47, 0.2949, 0.47, 0.2809, 0.4124, 0.2949, 0.4124, 0.309, 0.47, 0.309, 0.47, 0.2949, 0.3962, 0.1797, 0.3466, 0.1797, 0.2583, 0.4649, 0.276, 0.4649, 0.263, 0.0, 0.3327, 0.0, 0.3327, 0.0, 0.263, 0.0, 0.625, 0.6274, 0.625, 0.6274, 0.625, 0.6274, 0.625, 0.6274, 0.0, 0.0, 0.0, 0.0, 0.0, 0.0, 0.0, 0.0, 0.625, 0.3942, 0.625, 0.3942, 0.625, 0.3942, 0.625, 0.3942, 0.4023, 0.0, 0.472, 0.0, 0.472, 0.0, 0.4023, 0.0, 0.625, 0.4419, 0.625, 0.4419, 0.625, 0.4419, 0.625, 0.4419, 0.625, 0.25, 0.625, 0.25, 0.625, 0.25, 0.625, 0.25, 0.0, 0.0, 0.0, 0.0, 0.0, 0.0, 0.0, 0.0, 0.625, 0.6274, 0.625, 0.75, 0.625, 0.75, 0.625, 0.6274, 0.625, 0.309, 0.625, 0.323, 0.625, 0.323, 0.625, 0.309, 0.625, 0.3942, 0.625, 0.4101, 0.625, 0.4101, 0.625, 0.3942, 0.0, 0.0, 0.1057, 0.0, 0.1057, 0.0, 0.0, 0.0, 0.625, 0.323, 0.625, 0.3547, 0.625, 0.3547, 0.625, 0.323, 0.625, 0.4101, 0.625, 0.426, 0.625, 0.426, 0.625, 0.4101, 0.625, 0.25, 0.0, 0.0, 0.0, 0.0, 0.625, 0.25, 0.0, 0.0, 0.0, 0.0, 0.0, 0.0, 0.0, 0.0, 0.625, 0.1226, 0.625, 0.25, 0.625, 0.25, 0.625, 0.1226, 0.0, 0.0, 0.625, 0.2809, 0.625, 0.2809, 0.0, 0.0, 0.625, 0.3761, 0.625, 0.3761, 0.625, 0.3761, 0.625, 0.3761, 0.625, 0.4419, 0.625, 0.4419, 0.625, 0.4419, 0.625, 0.4419, 0.625, 0.426, 0.625, 0.4419, 0.625, 0.4419, 0.625, 0.426, 0.625, 0.5, 0.625, 0.6274, 0.625, 0.6274, 0.625, 0.5, 0.625, 0.0, 0.625, 0.1226, 0.625, 0.1226, 0.625, 0.0, 0.625, 0.3761, 0.625, 0.3942, 0.625, 0.3942, 0.625, 0.3761, 0.625, 0.5, 0.625, 0.5, 0.625, 0.5, 0.625, 0.5, 0.625, 0.5, 0.625, 0.5, 0.625, 0.5, 0.625, 0.5, 0.472, 0.0, 0.625, 0.0, 0.625, 0.0, 0.472, 0.0, 0.625, 0.2809, 0.625, 0.2949, 0.625, 0.2949, 0.625, 0.2809, 0.0, 0.0, 0.0, 0.0, 0.0, 0.0, 0.0, 0.0, 0.625, 0.6274, 0.625, 0.6274, 0.625, 0.6274, 0.625, 0.6274, 0.625, 0.5, 0.625, 0.5, 0.625, 0.5, 0.625, 0.5, 0.625, 0.2949, 0.625, 0.309, 0.625, 0.309, 0.625, 0.2949, 0.625, 0.3547, 0.625, 0.3761, 0.625, 0.3761, 0.625, 0.3547, 0.0, 0.0, 0.0, 0.0, 0.0, 0.0, 0.0, 0.0, 0.625, 0.6274, 0.625, 0.6274, 0.625, 0.6274, 0.625, 0.6274, 0.3327, 0.0, 0.4023, 0.0, 0.4023, 0.0, 0.3327, 0.0])
me_cube.materials.append(mat_material)
me_cube.materials.append(mat_bluack)
me_cube.use_mirror_vertex_groups = False
me_cube.update()
me_cube_001 = bpy.data.meshes.new('Cube.001')
me_cube_001.from_pydata([(-0.5, -0.5, -0.5), (-0.5, -0.5, 1.9), (-0.5, 0.7, -0.5), (-0.5, 0.7, 1.9), (0.3, -0.5, -0.5), (0.3, -0.5, 1.9), (0.3, 0.7, -0.5), (0.3, 0.7, 1.9)], [], [(0, 1, 3, 2), (2, 3, 7, 6), (6, 7, 5, 4), (4, 5, 1, 0), (2, 6, 4, 0), (7, 3, 1, 5)])
_uv = me_cube_001.uv_layers.new(name='UVMap')
_uv.uv.foreach_set('vector', [0.375, 0.0, 0.625, 0.0, 0.625, 0.25, 0.375, 0.25, 0.375, 0.25, 0.625, 0.25, 0.625, 0.5, 0.375, 0.5, 0.375, 0.5, 0.625, 0.5, 0.625, 0.75, 0.375, 0.75, 0.375, 0.75, 0.625, 0.75, 0.625, 1.0, 0.375, 1.0, 0.125, 0.5, 0.375, 0.5, 0.375, 0.75, 0.125, 0.75, 0.625, 0.5, 0.875, 0.5, 0.875, 0.75, 0.625, 0.75])
me_cube_001.update()
me_cube_002 = bpy.data.meshes.new('Cube.002')
me_cube_002.from_pydata([(-0.5, -1.7, -0.5), (-0.5, -1.7, 1.4), (-0.5, 0.5, -0.5), (-0.5, 0.5, 1.4), (0.3, -1.7, -0.5), (0.3, -1.7, 1.4), (0.3, 0.5, -0.5), (0.3, 0.5, 1.4)], [], [(0, 1, 3, 2), (2, 3, 7, 6), (6, 7, 5, 4), (4, 5, 1, 0), (2, 6, 4, 0), (7, 3, 1, 5)])
_uv = me_cube_002.uv_layers.new(name='UVMap')
_uv.uv.foreach_set('vector', [0.375, 0.0, 0.625, 0.0, 0.625, 0.25, 0.375, 0.25, 0.375, 0.25, 0.625, 0.25, 0.625, 0.5, 0.375, 0.5, 0.375, 0.5, 0.625, 0.5, 0.625, 0.75, 0.375, 0.75, 0.375, 0.75, 0.625, 0.75, 0.625, 1.0, 0.375, 1.0, 0.125, 0.5, 0.375, 0.5, 0.375, 0.75, 0.125, 0.75, 0.625, 0.5, 0.875, 0.5, 0.875, 0.75, 0.625, 0.75])
me_cube_002.update()
me_cube_003 = bpy.data.meshes.new('Cube.003')
me_cube_003.from_pydata([(-0.5, -0.5, -0.5), (-0.5, -0.5, 1.9), (-0.5, 0.7, -0.5), (-0.5, 0.7, 1.9), (0.3, -0.5, -0.5), (0.3, -0.5, 1.9), (0.3, 0.7, -0.5), (0.3, 0.7, 1.9)], [], [(0, 1, 3, 2), (2, 3, 7, 6), (6, 7, 5, 4), (4, 5, 1, 0), (2, 6, 4, 0), (7, 3, 1, 5)])
_uv = me_cube_003.uv_layers.new(name='UVMap')
_uv.uv.foreach_set('vector', [0.375, 0.0, 0.625, 0.0, 0.625, 0.25, 0.375, 0.25, 0.375, 0.25, 0.625, 0.25, 0.625, 0.5, 0.375, 0.5, 0.375, 0.5, 0.625, 0.5, 0.625, 0.75, 0.375, 0.75, 0.375, 0.75, 0.625, 0.75, 0.625, 1.0, 0.375, 1.0, 0.125, 0.5, 0.375, 0.5, 0.375, 0.75, 0.125, 0.75, 0.625, 0.5, 0.875, 0.5, 0.875, 0.75, 0.625, 0.75])
me_cube_003.update()
me_cube_004 = bpy.data.meshes.new('Cube.004')
me_cube_004.from_pydata([(-2.662, -1.0, -2.027), (-2.3, -1.0, 1.0), (-2.662, 2.4, -2.027), (-2.3, 2.4, 1.0), (1.0, -1.0, -2.027), (1.0, -1.0, 1.0), (1.0, 2.4, -2.027), (1.0, 2.4, 1.0), (0.3991, 2.4, -2.027), (-0.8356, 2.4, -2.027), (-0.8356, 2.4, 1.0), (0.3991, 2.4, 1.0), (-0.8356, -1.0, -2.027), (0.3991, -1.0, -2.027), (0.3991, -1.0, 1.0), (-0.8356, -1.0, 1.0), (-2.662, -1.0, 0.5137), (-2.662, 2.4, 0.5137), (1.0, 2.4, 0.5137), (1.0, -1.0, 0.5137), (0.3991, -1.0, 0.5137), (-0.8356, -1.0, 0.5137), (-0.8356, 2.4, 0.5137), (0.3991, 2.4, 0.5137), (0.3991, 2.455, 1.0), (1.0, 2.455, 1.0), (-2.3, 2.455, 1.0), (-0.8356, 2.455, 1.0), (-2.3, 2.455, 0.5137), (1.0, 2.455, 0.5137), (-0.8356, 2.455, 0.5137), (0.3991, 2.455, 0.5137), (-2.716, -1.0, 0.5137), (-2.716, -1.0, 1.0), (-2.716, 2.4, 1.0), (-2.716, 2.4, 0.5137), (-2.716, 2.455, 1.0), (-2.716, 2.455, 0.5137), (-2.662, 2.4, 0.3682), (1.0, 2.4, 0.3682), (1.0, -1.0, 0.3682), (0.3991, -1.0, 0.3682), (-0.8356, -1.0, 0.3682), (-0.8356, 2.4, 0.3682), (0.3991, 2.4, 0.3682), (-2.662, -1.0, 0.3682)], [], [(1, 3, 34, 33), (10, 11, 24, 27), (18, 7, 5, 19), (21, 15, 1, 16), (8, 6, 4, 13), (10, 3, 1, 15), (7, 11, 14, 5), (11, 10, 15, 14), (2, 9, 12, 0), (9, 8, 13, 12), (19, 5, 14, 20), (20, 14, 15, 21), (22, 17, 28, 30), (7, 18, 29, 25), (43, 22, 23, 44), (38, 17, 22, 43), (41, 20, 21, 42), (40, 19, 20, 41), (42, 21, 16, 45), (39, 18, 19, 40), (44, 23, 18, 39), (45, 16, 17, 38), (31, 24, 25, 29), (28, 26, 27, 30), (30, 27, 24, 31), (18, 23, 31, 29), (3, 26, 36, 34), (11, 7, 25, 24), (23, 22, 30, 31), (3, 10, 27, 26), (32, 33, 34, 35), (35, 34, 36, 37), (26, 28, 37, 36), (16, 1, 33, 32), (28, 17, 35, 37), (17, 16, 32, 35), (0, 45, 38, 2), (8, 44, 39, 6), (6, 39, 40, 4), (12, 42, 45, 0), (4, 40, 41, 13), (13, 41, 42, 12), (2, 38, 43, 9)])
_uv = me_cube_004.uv_layers.new(name='UVMap')
_uv.uv.foreach_set('vector', [0.875, 0.75, 0.875, 0.5, 0.875, 0.5, 0.875, 0.75, 0.7539, 0.5, 0.6705, 0.5, 0.6705, 0.5, 0.7539, 0.5, 0.5848, 0.5, 0.625, 0.5, 0.625, 0.75, 0.5848, 0.75, 0.5848, 0.8789, 0.625, 0.8789, 0.625, 1.0, 0.5848, 1.0, 0.3295, 0.5, 0.375, 0.5, 0.375, 0.75, 0.3295, 0.75, 0.7539, 0.5, 0.875, 0.5, 0.875, 0.75, 0.7539, 0.75, 0.625, 0.5, 0.6705, 0.5, 0.6705, 0.75, 0.625, 0.75, 0.6705, 0.5, 0.7539, 0.5, 0.7539, 0.75, 0.6705, 0.75, 0.125, 0.5, 0.2461, 0.5, 0.2461, 0.75, 0.125, 0.75, 0.2461, 0.5, 0.3295, 0.5, 0.3295, 0.75, 0.2461, 0.75, 0.5848, 0.75, 0.625, 0.75, 0.625, 0.7955, 0.5848, 0.7955, 0.5848, 0.7955, 0.625, 0.7955, 0.625, 0.8789, 0.5848, 0.8789, 0.5848, 0.3711, 0.5848, 0.25, 0.5848, 0.25, 0.5848, 0.3711, 0.625, 0.5, 0.5848, 0.5, 0.5848, 0.5, 0.625, 0.5, 0.5728, 0.3711, 0.5848, 0.3711, 0.5848, 0.4545, 0.5728, 0.4545, 0.5728, 0.25, 0.5848, 0.25, 0.5848, 0.3711, 0.5728, 0.3711, 0.5728, 0.7955, 0.5848, 0.7955, 0.5848, 0.8789, 0.5728, 0.8789, 0.5728, 0.75, 0.5848, 0.75, 0.5848, 0.7955, 0.5728, 0.7955, 0.5728, 0.8789, 0.5848, 0.8789, 0.5848, 1.0, 0.5728, 1.0, 0.5728, 0.5, 0.5848, 0.5, 0.5848, 0.75, 0.5728, 0.75, 0.5728, 0.4545, 0.5848, 0.4545, 0.5848, 0.5, 0.5728, 0.5, 0.5728, 0.0, 0.5848, 0.0, 0.5848, 0.25, 0.5728, 0.25, 0.5848, 0.4545, 0.625, 0.4545, 0.625, 0.5, 0.5848, 0.5, 0.5848, 0.25, 0.625, 0.25, 0.625, 0.3711, 0.5848, 0.3711, 0.5848, 0.3711, 0.625, 0.3711, 0.625, 0.4545, 0.5848, 0.4545, 0.5848, 0.5, 0.5848, 0.4545, 0.5848, 0.4545, 0.5848, 0.5, 0.875, 0.5, 0.875, 0.5, 0.875, 0.5, 0.875, 0.5, 0.6705, 0.5, 0.625, 0.5, 0.625, 0.5, 0.6705, 0.5, 0.5848, 0.4545, 0.5848, 0.3711, 0.5848, 0.3711, 0.5848, 0.4545, 0.875, 0.5, 0.7539, 0.5, 0.7539, 0.5, 0.875, 0.5, 0.5848, 0.0, 0.625, 0.0, 0.625, 0.25, 0.5848, 0.25, 0.5848, 0.25, 0.625, 0.25, 0.625, 0.25, 0.5848, 0.25, 0.625, 0.25, 0.5848, 0.25, 0.5848, 0.25, 0.625, 0.25, 0.5848, 1.0, 0.625, 1.0, 0.625, 1.0, 0.5848, 1.0, 0.5848, 0.25, 0.5848, 0.25, 0.5848, 0.25, 0.5848, 0.25, 0.5848, 0.25, 0.5848, 0.0, 0.5848, 0.0, 0.5848, 0.25, 0.375, 0.0, 0.5728, 0.0, 0.5728, 0.25, 0.375, 0.25, 0.375, 0.4545, 0.5728, 0.4545, 0.5728, 0.5, 0.375, 0.5, 0.375, 0.5, 0.5728, 0.5, 0.5728, 0.75, 0.375, 0.75, 0.375, 0.8789, 0.5728, 0.8789, 0.5728, 1.0, 0.375, 1.0, 0.375, 0.75, 0.5728, 0.75, 0.5728, 0.7955, 0.375, 0.7955, 0.375, 0.7955, 0.5728, 0.7955, 0.5728, 0.8789, 0.375, 0.8789, 0.375, 0.25, 0.5728, 0.25, 0.5728, 0.3711, 0.375, 0.3711])
me_cube_004.update()
me_plane_001 = bpy.data.meshes.new('Plane.001')
me_plane_001.from_pydata([(-2.0, -0.6, 0.0), (2.0, -0.6, 0.0), (-2.0, 1.0, 0.0), (2.0, 1.0, 0.0), (-1.867, -0.6, 0.0), (1.867, -0.6, 0.0), (1.867, 1.0, 0.0), (-1.867, 1.0, 0.0), (-2.0, 0.8667, 0.0), (-2.0, -0.4667, 0.0), (2.0, -0.4667, 0.0), (2.0, 0.8667, 0.0), (-1.867, -0.4667, 0.0), (-1.867, 0.8667, 0.0), (1.867, -0.4667, 0.0), (1.867, 0.8667, 0.0), (-2.0, -0.4667, -0.1), (-2.0, -0.6, -0.1), (1.867, -0.6, -0.1), (2.0, -0.6, -0.1), (2.0, 0.8667, -0.1), (2.0, 1.0, -0.1), (-1.867, 1.0, -0.1), (-2.0, 1.0, -0.1), (-1.867, -0.6, -0.1), (1.867, 1.0, -0.1), (-1.867, 0.8667, -0.1), (1.867, 0.8667, -0.1), (-2.0, 0.8667, -0.1), (2.0, -0.4667, -0.1), (-1.867, -0.4667, -0.1), (1.867, -0.4667, -0.1), (-1.966, -0.5004, -1.226), (-1.966, -0.5663, -1.226), (1.9, -0.5663, -1.226), (1.966, -0.5663, -1.226), (1.966, 0.9004, -1.226), (1.966, 0.9663, -1.226), (-1.9, 0.9663, -1.226), (-1.966, 0.9663, -1.226), (-1.9, -0.5663, -1.226), (1.9, 0.9663, -1.226), (-1.9, 0.9004, -1.226), (1.9, 0.9004, -1.226), (-1.966, 0.9004, -1.226), (1.966, -0.5004, -1.226), (-1.9, -0.5004, -1.226), (1.9, -0.5004, -1.226)], [], [(15, 11, 3, 6), (8, 13, 7, 2), (13, 15, 6, 7), (4, 5, 14, 12), (12, 14, 15, 13), (0, 4, 12, 9), (9, 12, 13, 8), (5, 1, 10, 14), (14, 10, 11, 15), (20, 36, 37, 21), (25, 41, 43, 27), (26, 22, 25, 27), (24, 30, 31, 18), (30, 26, 27, 31), (31, 47, 34, 18), (16, 28, 26, 30), (18, 34, 35, 19), (31, 27, 20, 29), (1, 19, 29, 10), (11, 20, 21, 3), (3, 21, 25, 6), (10, 29, 20, 11), (7, 22, 23, 2), (2, 23, 28, 8), (9, 16, 17, 0), (6, 25, 22, 7), (0, 17, 24, 4), (8, 28, 16, 9), (5, 18, 19, 1), (4, 24, 18, 5), (43, 41, 37, 36), (44, 39, 38, 42), (33, 32, 46, 40), (34, 47, 45, 35), (23, 39, 44, 28), (22, 38, 39, 23), (17, 33, 40, 24), (19, 35, 45, 29), (30, 46, 32, 16), (21, 37, 41, 25), (28, 44, 42, 26), (24, 40, 46, 30), (29, 45, 47, 31), (16, 32, 33, 17), (26, 42, 38, 22), (27, 43, 36, 20)])
_uv = me_plane_001.uv_layers.new(name='UVMap')
_uv.uv.foreach_set('vector', [0.6667, 0.6667, 1.0, 0.6667, 1.0, 1.0, 0.6667, 1.0, 0.0, 0.6667, 0.3333, 0.6667, 0.3333, 1.0, 0.0, 1.0, 0.3333, 0.6667, 0.6667, 0.6667, 0.6667, 1.0, 0.3333, 1.0, 0.3333, 0.0, 0.6667, 0.0, 0.6667, 0.3333, 0.3333, 0.3333, 0.3333, 0.3333, 0.6667, 0.3333, 0.6667, 0.6667, 0.3333, 0.6667, 0.0, 0.0, 0.3333, 0.0, 0.3333, 0.3333, 0.0, 0.3333, 0.0, 0.3333, 0.3333, 0.3333, 0.3333, 0.6667, 0.0, 0.6667, 0.6667, 0.0, 1.0, 0.0, 1.0, 0.3333, 0.6667, 0.3333, 0.6667, 0.3333, 1.0, 0.3333, 1.0, 0.6667, 0.6667, 0.6667, 1.0, 0.6667, 1.0, 0.6667, 1.0, 1.0, 1.0, 1.0, 0.6667, 1.0, 0.6667, 1.0, 0.6667, 0.6667, 0.6667, 0.6667, 0.3333, 0.6667, 0.3333, 1.0, 0.6667, 1.0, 0.6667, 0.6667, 0.3333, 0.0, 0.3333, 0.3333, 0.6667, 0.3333, 0.6667, 0.0, 0.3333, 0.3333, 0.3333, 0.6667, 0.6667, 0.6667, 0.6667, 0.3333, 0.6667, 0.3333, 0.6667, 0.3333, 0.6667, 0.0, 0.6667, 0.0, 0.0, 0.3333, 0.0, 0.6667, 0.3333, 0.6667, 0.3333, 0.3333, 0.6667, 0.0, 0.6667, 0.0, 1.0, 0.0, 1.0, 0.0, 0.6667, 0.3333, 0.6667, 0.6667, 1.0, 0.6667, 1.0, 0.3333, 1.0, 0.0, 1.0, 0.0, 1.0, 0.3333, 1.0, 0.3333, 1.0, 0.6667, 1.0, 0.6667, 1.0, 1.0, 1.0, 1.0, 1.0, 1.0, 1.0, 1.0, 0.6667, 1.0, 0.6667, 1.0, 1.0, 0.3333, 1.0, 0.3333, 1.0, 0.6667, 1.0, 0.6667, 0.3333, 1.0, 0.3333, 1.0, 0.0, 1.0, 0.0, 1.0, 0.0, 1.0, 0.0, 1.0, 0.0, 0.6667, 0.0, 0.6667, 0.0, 0.3333, 0.0, 0.3333, 0.0, 0.0, 0.0, 0.0, 0.6667, 1.0, 0.6667, 1.0, 0.3333, 1.0, 0.3333, 1.0, 0.0, 0.0, 0.0, 0.0, 0.3333, 0.0, 0.3333, 0.0, 0.0, 0.6667, 0.0, 0.6667, 0.0, 0.3333, 0.0, 0.3333, 0.6667, 0.0, 0.6667, 0.0, 1.0, 0.0, 1.0, 0.0, 0.3333, 0.0, 0.3333, 0.0, 0.6667, 0.0, 0.6667, 0.0, 0.6667, 0.6667, 0.6667, 1.0, 1.0, 1.0, 1.0, 0.6667, 0.0, 0.6667, 0.0, 1.0, 0.3333, 1.0, 0.3333, 0.6667, 0.0, 0.0, 0.0, 0.3333, 0.3333, 0.3333, 0.3333, 0.0, 0.6667, 0.0, 0.6667, 0.3333, 1.0, 0.3333, 1.0, 0.0, 0.0, 1.0, 0.0, 1.0, 0.0, 0.6667, 0.0, 0.6667, 0.3333, 1.0, 0.3333, 1.0, 0.0, 1.0, 0.0, 1.0, 0.0, 0.0, 0.0, 0.0, 0.3333, 0.0, 0.3333, 0.0, 1.0, 0.0, 1.0, 0.0, 1.0, 0.3333, 1.0, 0.3333, 0.3333, 0.3333, 0.3333, 0.3333, 0.0, 0.3333, 0.0, 0.3333, 1.0, 1.0, 1.0, 1.0, 0.6667, 1.0, 0.6667, 1.0, 0.0, 0.6667, 0.0, 0.6667, 0.3333, 0.6667, 0.3333, 0.6667, 0.3333, 0.0, 0.3333, 0.0, 0.3333, 0.3333, 0.3333, 0.3333, 1.0, 0.3333, 1.0, 0.3333, 0.6667, 0.3333, 0.6667, 0.3333, 0.0, 0.3333, 0.0, 0.3333, 0.0, 0.0, 0.0, 0.0, 0.3333, 0.6667, 0.3333, 0.6667, 0.3333, 1.0, 0.3333, 1.0, 0.6667, 0.6667, 0.6667, 0.6667, 1.0, 0.6667, 1.0, 0.6667])
me_plane_001.update()
me_plane_002 = bpy.data.meshes.new('Plane.002')
me_plane_002.from_pydata([(-2.0, -1.0, 0.0), (2.0, -1.0, 0.0), (-2.0, 1.0, 0.0), (2.0, 1.0, 0.0), (-1.867, -1.0, 0.0), (1.867, -1.0, 0.0), (1.867, 1.0, 0.0), (-1.867, 1.0, 0.0), (-2.0, 0.8667, 0.0), (-2.0, -0.8667, 0.0), (2.0, -0.8667, 0.0), (2.0, 0.8667, 0.0), (-1.867, -0.8667, 0.0), (-1.867, 0.8667, 0.0), (1.867, -0.8667, 0.0), (1.867, 0.8667, 0.0), (-2.0, -0.8667, -0.1), (-2.0, -1.0, -0.1), (1.867, -1.0, -0.1), (2.0, -1.0, -0.1), (2.0, 0.8667, -0.1), (2.0, 1.0, -0.1), (-1.867, 1.0, -0.1), (-2.0, 1.0, -0.1), (-1.867, -1.0, -0.1), (1.867, 1.0, -0.1), (-1.867, 0.8667, -0.1), (1.867, 0.8667, -0.1), (-2.0, 0.8667, -0.1), (2.0, -0.8667, -0.1), (-1.867, -0.8667, -0.1), (1.867, -0.8667, -0.1), (-1.966, -0.9004, -1.226), (-1.966, -0.9663, -1.226), (1.9, -0.9663, -1.226), (1.966, -0.9663, -1.226), (1.966, 0.9004, -1.226), (1.966, 0.9663, -1.226), (-1.9, 0.9663, -1.226), (-1.966, 0.9663, -1.226), (-1.9, -0.9663, -1.226), (1.9, 0.9663, -1.226), (-1.9, 0.9004, -1.226), (1.9, 0.9004, -1.226), (-1.966, 0.9004, -1.226), (1.966, -0.9004, -1.226), (-1.9, -0.9004, -1.226), (1.9, -0.9004, -1.226)], [], [(15, 11, 3, 6), (8, 13, 7, 2), (13, 15, 6, 7), (4, 5, 14, 12), (12, 14, 15, 13), (0, 4, 12, 9), (9, 12, 13, 8), (5, 1, 10, 14), (14, 10, 11, 15), (20, 36, 37, 21), (25, 41, 43, 27), (26, 22, 25, 27), (24, 30, 31, 18), (30, 26, 27, 31), (31, 47, 34, 18), (16, 28, 26, 30), (18, 34, 35, 19), (31, 27, 20, 29), (1, 19, 29, 10), (11, 20, 21, 3), (3, 21, 25, 6), (10, 29, 20, 11), (7, 22, 23, 2), (2, 23, 28, 8), (9, 16, 17, 0), (6, 25, 22, 7), (0, 17, 24, 4), (8, 28, 16, 9), (5, 18, 19, 1), (4, 24, 18, 5), (43, 41, 37, 36), (44, 39, 38, 42), (33, 32, 46, 40), (34, 47, 45, 35), (23, 39, 44, 28), (22, 38, 39, 23), (17, 33, 40, 24), (19, 35, 45, 29), (30, 46, 32, 16), (21, 37, 41, 25), (28, 44, 42, 26), (24, 40, 46, 30), (29, 45, 47, 31), (16, 32, 33, 17), (26, 42, 38, 22), (27, 43, 36, 20)])
_uv = me_plane_002.uv_layers.new(name='UVMap')
_uv.uv.foreach_set('vector', [0.6667, 0.6667, 1.0, 0.6667, 1.0, 1.0, 0.6667, 1.0, 0.0, 0.6667, 0.3333, 0.6667, 0.3333, 1.0, 0.0, 1.0, 0.3333, 0.6667, 0.6667, 0.6667, 0.6667, 1.0, 0.3333, 1.0, 0.3333, 0.0, 0.6667, 0.0, 0.6667, 0.3333, 0.3333, 0.3333, 0.3333, 0.3333, 0.6667, 0.3333, 0.6667, 0.6667, 0.3333, 0.6667, 0.0, 0.0, 0.3333, 0.0, 0.3333, 0.3333, 0.0, 0.3333, 0.0, 0.3333, 0.3333, 0.3333, 0.3333, 0.6667, 0.0, 0.6667, 0.6667, 0.0, 1.0, 0.0, 1.0, 0.3333, 0.6667, 0.3333, 0.6667, 0.3333, 1.0, 0.3333, 1.0, 0.6667, 0.6667, 0.6667, 1.0, 0.6667, 1.0, 0.6667, 1.0, 1.0, 1.0, 1.0, 0.6667, 1.0, 0.6667, 1.0, 0.6667, 0.6667, 0.6667, 0.6667, 0.3333, 0.6667, 0.3333, 1.0, 0.6667, 1.0, 0.6667, 0.6667, 0.3333, 0.0, 0.3333, 0.3333, 0.6667, 0.3333, 0.6667, 0.0, 0.3333, 0.3333, 0.3333, 0.6667, 0.6667, 0.6667, 0.6667, 0.3333, 0.6667, 0.3333, 0.6667, 0.3333, 0.6667, 0.0, 0.6667, 0.0, 0.0, 0.3333, 0.0, 0.6667, 0.3333, 0.6667, 0.3333, 0.3333, 0.6667, 0.0, 0.6667, 0.0, 1.0, 0.0, 1.0, 0.0, 0.6667, 0.3333, 0.6667, 0.6667, 1.0, 0.6667, 1.0, 0.3333, 1.0, 0.0, 1.0, 0.0, 1.0, 0.3333, 1.0, 0.3333, 1.0, 0.6667, 1.0, 0.6667, 1.0, 1.0, 1.0, 1.0, 1.0, 1.0, 1.0, 1.0, 0.6667, 1.0, 0.6667, 1.0, 1.0, 0.3333, 1.0, 0.3333, 1.0, 0.6667, 1.0, 0.6667, 0.3333, 1.0, 0.3333, 1.0, 0.0, 1.0, 0.0, 1.0, 0.0, 1.0, 0.0, 1.0, 0.0, 0.6667, 0.0, 0.6667, 0.0, 0.3333, 0.0, 0.3333, 0.0, 0.0, 0.0, 0.0, 0.6667, 1.0, 0.6667, 1.0, 0.3333, 1.0, 0.3333, 1.0, 0.0, 0.0, 0.0, 0.0, 0.3333, 0.0, 0.3333, 0.0, 0.0, 0.6667, 0.0, 0.6667, 0.0, 0.3333, 0.0, 0.3333, 0.6667, 0.0, 0.6667, 0.0, 1.0, 0.0, 1.0, 0.0, 0.3333, 0.0, 0.3333, 0.0, 0.6667, 0.0, 0.6667, 0.0, 0.6667, 0.6667, 0.6667, 1.0, 1.0, 1.0, 1.0, 0.6667, 0.0, 0.6667, 0.0, 1.0, 0.3333, 1.0, 0.3333, 0.6667, 0.0, 0.0, 0.0, 0.3333, 0.3333, 0.3333, 0.3333, 0.0, 0.6667, 0.0, 0.6667, 0.3333, 1.0, 0.3333, 1.0, 0.0, 0.0, 1.0, 0.0, 1.0, 0.0, 0.6667, 0.0, 0.6667, 0.3333, 1.0, 0.3333, 1.0, 0.0, 1.0, 0.0, 1.0, 0.0, 0.0, 0.0, 0.0, 0.3333, 0.0, 0.3333, 0.0, 1.0, 0.0, 1.0, 0.0, 1.0, 0.3333, 1.0, 0.3333, 0.3333, 0.3333, 0.3333, 0.3333, 0.0, 0.3333, 0.0, 0.3333, 1.0, 1.0, 1.0, 1.0, 0.6667, 1.0, 0.6667, 1.0, 0.0, 0.6667, 0.0, 0.6667, 0.3333, 0.6667, 0.3333, 0.6667, 0.3333, 0.0, 0.3333, 0.0, 0.3333, 0.3333, 0.3333, 0.3333, 1.0, 0.3333, 1.0, 0.3333, 0.6667, 0.3333, 0.6667, 0.3333, 0.0, 0.3333, 0.0, 0.3333, 0.0, 0.0, 0.0, 0.0, 0.3333, 0.6667, 0.3333, 0.6667, 0.3333, 1.0, 0.3333, 1.0, 0.6667, 0.6667, 0.6667, 0.6667, 1.0, 0.6667, 1.0, 0.6667])
me_plane_002.update()
me_plane_006 = bpy.data.meshes.new('Plane.006')
me_plane_006.from_pydata([(-2.0, -0.6, 0.0), (2.0, -0.6, 0.0), (-2.0, 1.0, 0.0), (2.0, 1.0, 0.0), (-1.867, -0.6, 0.0), (1.867, -0.6, 0.0), (1.867, 1.0, 0.0), (-1.867, 1.0, 0.0), (-2.0, 0.8667, 0.0), (-2.0, -0.4667, 0.0), (2.0, -0.4667, 0.0), (2.0, 0.8667, 0.0), (-1.867, -0.4667, 0.0), (-1.867, 0.8667, 0.0), (1.867, -0.4667, 0.0), (1.867, 0.8667, 0.0), (-2.0, -0.4667, -0.1), (-2.0, -0.6, -0.1), (1.867, -0.6, -0.1), (2.0, -0.6, -0.1), (2.0, 0.8667, -0.1), (2.0, 1.0, -0.1), (-1.867, 1.0, -0.1), (-2.0, 1.0, -0.1), (-1.867, -0.6, -0.1), (1.867, 1.0, -0.1), (-1.867, 0.8667, -0.1), (1.867, 0.8667, -0.1), (-2.0, 0.8667, -0.1), (2.0, -0.4667, -0.1), (-1.867, -0.4667, -0.1), (1.867, -0.4667, -0.1), (-1.966, -0.5004, -1.226), (-1.966, -0.5663, -1.226), (1.9, -0.5663, -1.226), (1.966, -0.5663, -1.226), (1.966, 0.9004, -1.226), (1.966, 0.9663, -1.226), (-1.9, 0.9663, -1.226), (-1.966, 0.9663, -1.226), (-1.9, -0.5663, -1.226), (1.9, 0.9663, -1.226), (-1.9, 0.9004, -1.226), (1.9, 0.9004, -1.226), (-1.966, 0.9004, -1.226), (1.966, -0.5004, -1.226), (-1.9, -0.5004, -1.226), (1.9, -0.5004, -1.226)], [], [(15, 11, 3, 6), (8, 13, 7, 2), (13, 15, 6, 7), (4, 5, 14, 12), (12, 14, 15, 13), (0, 4, 12, 9), (9, 12, 13, 8), (5, 1, 10, 14), (14, 10, 11, 15), (20, 36, 37, 21), (25, 41, 43, 27), (26, 22, 25, 27), (24, 30, 31, 18), (30, 26, 27, 31), (31, 47, 34, 18), (16, 28, 26, 30), (18, 34, 35, 19), (31, 27, 20, 29), (1, 19, 29, 10), (11, 20, 21, 3), (3, 21, 25, 6), (10, 29, 20, 11), (7, 22, 23, 2), (2, 23, 28, 8), (9, 16, 17, 0), (6, 25, 22, 7), (0, 17, 24, 4), (8, 28, 16, 9), (5, 18, 19, 1), (4, 24, 18, 5), (43, 41, 37, 36), (44, 39, 38, 42), (33, 32, 46, 40), (34, 47, 45, 35), (23, 39, 44, 28), (22, 38, 39, 23), (17, 33, 40, 24), (19, 35, 45, 29), (30, 46, 32, 16), (21, 37, 41, 25), (28, 44, 42, 26), (24, 40, 46, 30), (29, 45, 47, 31), (16, 32, 33, 17), (26, 42, 38, 22), (27, 43, 36, 20)])
_uv = me_plane_006.uv_layers.new(name='UVMap')
_uv.uv.foreach_set('vector', [0.6667, 0.6667, 1.0, 0.6667, 1.0, 1.0, 0.6667, 1.0, 0.0, 0.6667, 0.3333, 0.6667, 0.3333, 1.0, 0.0, 1.0, 0.3333, 0.6667, 0.6667, 0.6667, 0.6667, 1.0, 0.3333, 1.0, 0.3333, 0.0, 0.6667, 0.0, 0.6667, 0.3333, 0.3333, 0.3333, 0.3333, 0.3333, 0.6667, 0.3333, 0.6667, 0.6667, 0.3333, 0.6667, 0.0, 0.0, 0.3333, 0.0, 0.3333, 0.3333, 0.0, 0.3333, 0.0, 0.3333, 0.3333, 0.3333, 0.3333, 0.6667, 0.0, 0.6667, 0.6667, 0.0, 1.0, 0.0, 1.0, 0.3333, 0.6667, 0.3333, 0.6667, 0.3333, 1.0, 0.3333, 1.0, 0.6667, 0.6667, 0.6667, 1.0, 0.6667, 1.0, 0.6667, 1.0, 1.0, 1.0, 1.0, 0.6667, 1.0, 0.6667, 1.0, 0.6667, 0.6667, 0.6667, 0.6667, 0.3333, 0.6667, 0.3333, 1.0, 0.6667, 1.0, 0.6667, 0.6667, 0.3333, 0.0, 0.3333, 0.3333, 0.6667, 0.3333, 0.6667, 0.0, 0.3333, 0.3333, 0.3333, 0.6667, 0.6667, 0.6667, 0.6667, 0.3333, 0.6667, 0.3333, 0.6667, 0.3333, 0.6667, 0.0, 0.6667, 0.0, 0.0, 0.3333, 0.0, 0.6667, 0.3333, 0.6667, 0.3333, 0.3333, 0.6667, 0.0, 0.6667, 0.0, 1.0, 0.0, 1.0, 0.0, 0.6667, 0.3333, 0.6667, 0.6667, 1.0, 0.6667, 1.0, 0.3333, 1.0, 0.0, 1.0, 0.0, 1.0, 0.3333, 1.0, 0.3333, 1.0, 0.6667, 1.0, 0.6667, 1.0, 1.0, 1.0, 1.0, 1.0, 1.0, 1.0, 1.0, 0.6667, 1.0, 0.6667, 1.0, 1.0, 0.3333, 1.0, 0.3333, 1.0, 0.6667, 1.0, 0.6667, 0.3333, 1.0, 0.3333, 1.0, 0.0, 1.0, 0.0, 1.0, 0.0, 1.0, 0.0, 1.0, 0.0, 0.6667, 0.0, 0.6667, 0.0, 0.3333, 0.0, 0.3333, 0.0, 0.0, 0.0, 0.0, 0.6667, 1.0, 0.6667, 1.0, 0.3333, 1.0, 0.3333, 1.0, 0.0, 0.0, 0.0, 0.0, 0.3333, 0.0, 0.3333, 0.0, 0.0, 0.6667, 0.0, 0.6667, 0.0, 0.3333, 0.0, 0.3333, 0.6667, 0.0, 0.6667, 0.0, 1.0, 0.0, 1.0, 0.0, 0.3333, 0.0, 0.3333, 0.0, 0.6667, 0.0, 0.6667, 0.0, 0.6667, 0.6667, 0.6667, 1.0, 1.0, 1.0, 1.0, 0.6667, 0.0, 0.6667, 0.0, 1.0, 0.3333, 1.0, 0.3333, 0.6667, 0.0, 0.0, 0.0, 0.3333, 0.3333, 0.3333, 0.3333, 0.0, 0.6667, 0.0, 0.6667, 0.3333, 1.0, 0.3333, 1.0, 0.0, 0.0, 1.0, 0.0, 1.0, 0.0, 0.6667, 0.0, 0.6667, 0.3333, 1.0, 0.3333, 1.0, 0.0, 1.0, 0.0, 1.0, 0.0, 0.0, 0.0, 0.0, 0.3333, 0.0, 0.3333, 0.0, 1.0, 0.0, 1.0, 0.0, 1.0, 0.3333, 1.0, 0.3333, 0.3333, 0.3333, 0.3333, 0.3333, 0.0, 0.3333, 0.0, 0.3333, 1.0, 1.0, 1.0, 1.0, 0.6667, 1.0, 0.6667, 1.0, 0.0, 0.6667, 0.0, 0.6667, 0.3333, 0.6667, 0.3333, 0.6667, 0.3333, 0.0, 0.3333, 0.0, 0.3333, 0.3333, 0.3333, 0.3333, 1.0, 0.3333, 1.0, 0.3333, 0.6667, 0.3333, 0.6667, 0.3333, 0.0, 0.3333, 0.0, 0.3333, 0.0, 0.0, 0.0, 0.0, 0.3333, 0.6667, 0.3333, 0.6667, 0.3333, 1.0, 0.3333, 1.0, 0.6667, 0.6667, 0.6667, 0.6667, 1.0, 0.6667, 1.0, 0.6667])
me_plane_006.update()
me_plane_007 = bpy.data.meshes.new('Plane.007')
me_plane_007.from_pydata([(-2.0, -0.6, 0.0), (2.0, -0.6, 0.0), (-2.0, 1.0, 0.0), (2.0, 1.0, 0.0), (-1.867, -0.6, 0.0), (1.867, -0.6, 0.0), (1.867, 1.0, 0.0), (-1.867, 1.0, 0.0), (-2.0, 0.8667, 0.0), (-2.0, -0.4667, 0.0), (2.0, -0.4667, 0.0), (2.0, 0.8667, 0.0), (-1.867, -0.4667, 0.0), (-1.867, 0.8667, 0.0), (1.867, -0.4667, 0.0), (1.867, 0.8667, 0.0), (-2.0, -0.4667, -0.1), (-2.0, -0.6, -0.1), (1.867, -0.6, -0.1), (2.0, -0.6, -0.1), (2.0, 0.8667, -0.1), (2.0, 1.0, -0.1), (-1.867, 1.0, -0.1), (-2.0, 1.0, -0.1), (-1.867, -0.6, -0.1), (1.867, 1.0, -0.1), (-1.867, 0.8667, -0.1), (1.867, 0.8667, -0.1), (-2.0, 0.8667, -0.1), (2.0, -0.4667, -0.1), (-1.867, -0.4667, -0.1), (1.867, -0.4667, -0.1), (-1.966, -0.5004, -1.226), (-1.966, -0.5663, -1.226), (1.9, -0.5663, -1.226), (1.966, -0.5663, -1.226), (1.966, 0.9004, -1.226), (1.966, 0.9663, -1.226), (-1.9, 0.9663, -1.226), (-1.966, 0.9663, -1.226), (-1.9, -0.5663, -1.226), (1.9, 0.9663, -1.226), (-1.9, 0.9004, -1.226), (1.9, 0.9004, -1.226), (-1.966, 0.9004, -1.226), (1.966, -0.5004, -1.226), (-1.9, -0.5004, -1.226), (1.9, -0.5004, -1.226)], [], [(15, 11, 3, 6), (8, 13, 7, 2), (13, 15, 6, 7), (4, 5, 14, 12), (12, 14, 15, 13), (0, 4, 12, 9), (9, 12, 13, 8), (5, 1, 10, 14), (14, 10, 11, 15), (20, 36, 37, 21), (25, 41, 43, 27), (26, 22, 25, 27), (24, 30, 31, 18), (30, 26, 27, 31), (31, 47, 34, 18), (16, 28, 26, 30), (18, 34, 35, 19), (31, 27, 20, 29), (1, 19, 29, 10), (11, 20, 21, 3), (3, 21, 25, 6), (10, 29, 20, 11), (7, 22, 23, 2), (2, 23, 28, 8), (9, 16, 17, 0), (6, 25, 22, 7), (0, 17, 24, 4), (8, 28, 16, 9), (5, 18, 19, 1), (4, 24, 18, 5), (43, 41, 37, 36), (44, 39, 38, 42), (33, 32, 46, 40), (34, 47, 45, 35), (23, 39, 44, 28), (22, 38, 39, 23), (17, 33, 40, 24), (19, 35, 45, 29), (30, 46, 32, 16), (21, 37, 41, 25), (28, 44, 42, 26), (24, 40, 46, 30), (29, 45, 47, 31), (16, 32, 33, 17), (26, 42, 38, 22), (27, 43, 36, 20)])
_uv = me_plane_007.uv_layers.new(name='UVMap')
_uv.uv.foreach_set('vector', [0.6667, 0.6667, 1.0, 0.6667, 1.0, 1.0, 0.6667, 1.0, 0.0, 0.6667, 0.3333, 0.6667, 0.3333, 1.0, 0.0, 1.0, 0.3333, 0.6667, 0.6667, 0.6667, 0.6667, 1.0, 0.3333, 1.0, 0.3333, 0.0, 0.6667, 0.0, 0.6667, 0.3333, 0.3333, 0.3333, 0.3333, 0.3333, 0.6667, 0.3333, 0.6667, 0.6667, 0.3333, 0.6667, 0.0, 0.0, 0.3333, 0.0, 0.3333, 0.3333, 0.0, 0.3333, 0.0, 0.3333, 0.3333, 0.3333, 0.3333, 0.6667, 0.0, 0.6667, 0.6667, 0.0, 1.0, 0.0, 1.0, 0.3333, 0.6667, 0.3333, 0.6667, 0.3333, 1.0, 0.3333, 1.0, 0.6667, 0.6667, 0.6667, 1.0, 0.6667, 1.0, 0.6667, 1.0, 1.0, 1.0, 1.0, 0.6667, 1.0, 0.6667, 1.0, 0.6667, 0.6667, 0.6667, 0.6667, 0.3333, 0.6667, 0.3333, 1.0, 0.6667, 1.0, 0.6667, 0.6667, 0.3333, 0.0, 0.3333, 0.3333, 0.6667, 0.3333, 0.6667, 0.0, 0.3333, 0.3333, 0.3333, 0.6667, 0.6667, 0.6667, 0.6667, 0.3333, 0.6667, 0.3333, 0.6667, 0.3333, 0.6667, 0.0, 0.6667, 0.0, 0.0, 0.3333, 0.0, 0.6667, 0.3333, 0.6667, 0.3333, 0.3333, 0.6667, 0.0, 0.6667, 0.0, 1.0, 0.0, 1.0, 0.0, 0.6667, 0.3333, 0.6667, 0.6667, 1.0, 0.6667, 1.0, 0.3333, 1.0, 0.0, 1.0, 0.0, 1.0, 0.3333, 1.0, 0.3333, 1.0, 0.6667, 1.0, 0.6667, 1.0, 1.0, 1.0, 1.0, 1.0, 1.0, 1.0, 1.0, 0.6667, 1.0, 0.6667, 1.0, 1.0, 0.3333, 1.0, 0.3333, 1.0, 0.6667, 1.0, 0.6667, 0.3333, 1.0, 0.3333, 1.0, 0.0, 1.0, 0.0, 1.0, 0.0, 1.0, 0.0, 1.0, 0.0, 0.6667, 0.0, 0.6667, 0.0, 0.3333, 0.0, 0.3333, 0.0, 0.0, 0.0, 0.0, 0.6667, 1.0, 0.6667, 1.0, 0.3333, 1.0, 0.3333, 1.0, 0.0, 0.0, 0.0, 0.0, 0.3333, 0.0, 0.3333, 0.0, 0.0, 0.6667, 0.0, 0.6667, 0.0, 0.3333, 0.0, 0.3333, 0.6667, 0.0, 0.6667, 0.0, 1.0, 0.0, 1.0, 0.0, 0.3333, 0.0, 0.3333, 0.0, 0.6667, 0.0, 0.6667, 0.0, 0.6667, 0.6667, 0.6667, 1.0, 1.0, 1.0, 1.0, 0.6667, 0.0, 0.6667, 0.0, 1.0, 0.3333, 1.0, 0.3333, 0.6667, 0.0, 0.0, 0.0, 0.3333, 0.3333, 0.3333, 0.3333, 0.0, 0.6667, 0.0, 0.6667, 0.3333, 1.0, 0.3333, 1.0, 0.0, 0.0, 1.0, 0.0, 1.0, 0.0, 0.6667, 0.0, 0.6667, 0.3333, 1.0, 0.3333, 1.0, 0.0, 1.0, 0.0, 1.0, 0.0, 0.0, 0.0, 0.0, 0.3333, 0.0, 0.3333, 0.0, 1.0, 0.0, 1.0, 0.0, 1.0, 0.3333, 1.0, 0.3333, 0.3333, 0.3333, 0.3333, 0.3333, 0.0, 0.3333, 0.0, 0.3333, 1.0, 1.0, 1.0, 1.0, 0.6667, 1.0, 0.6667, 1.0, 0.0, 0.6667, 0.0, 0.6667, 0.3333, 0.6667, 0.3333, 0.6667, 0.3333, 0.0, 0.3333, 0.0, 0.3333, 0.3333, 0.3333, 0.3333, 1.0, 0.3333, 1.0, 0.3333, 0.6667, 0.3333, 0.6667, 0.3333, 0.0, 0.3333, 0.0, 0.3333, 0.0, 0.0, 0.0, 0.0, 0.3333, 0.6667, 0.3333, 0.6667, 0.3333, 1.0, 0.3333, 1.0, 0.6667, 0.6667, 0.6667, 0.6667, 1.0, 0.6667, 1.0, 0.6667])
me_plane_007.update()
me_plane_008 = bpy.data.meshes.new('Plane.008')
me_plane_008.from_pydata([(-2.0, -0.6, 0.0), (2.0, -0.6, 0.0), (-2.0, 1.0, 0.0), (2.0, 1.0, 0.0), (-1.867, -0.6, 0.0), (1.867, -0.6, 0.0), (1.867, 1.0, 0.0), (-1.867, 1.0, 0.0), (-2.0, 0.8667, 0.0), (-2.0, -0.4667, 0.0), (2.0, -0.4667, 0.0), (2.0, 0.8667, 0.0), (-1.867, -0.4667, 0.0), (-1.867, 0.8667, 0.0), (1.867, -0.4667, 0.0), (1.867, 0.8667, 0.0), (-2.0, -0.4667, -0.1), (-2.0, -0.6, -0.1), (1.867, -0.6, -0.1), (2.0, -0.6, -0.1), (2.0, 0.8667, -0.1), (2.0, 1.0, -0.1), (-1.867, 1.0, -0.1), (-2.0, 1.0, -0.1), (-1.867, -0.6, -0.1), (1.867, 1.0, -0.1), (-1.867, 0.8667, -0.1), (1.867, 0.8667, -0.1), (-2.0, 0.8667, -0.1), (2.0, -0.4667, -0.1), (-1.867, -0.4667, -0.1), (1.867, -0.4667, -0.1), (-1.966, -0.5004, -1.226), (-1.966, -0.5663, -1.226), (1.9, -0.5663, -1.226), (1.966, -0.5663, -1.226), (1.966, 0.9004, -1.226), (1.966, 0.9663, -1.226), (-1.9, 0.9663, -1.226), (-1.966, 0.9663, -1.226), (-1.9, -0.5663, -1.226), (1.9, 0.9663, -1.226), (-1.9, 0.9004, -1.226), (1.9, 0.9004, -1.226), (-1.966, 0.9004, -1.226), (1.966, -0.5004, -1.226), (-1.9, -0.5004, -1.226), (1.9, -0.5004, -1.226)], [], [(15, 11, 3, 6), (8, 13, 7, 2), (13, 15, 6, 7), (4, 5, 14, 12), (12, 14, 15, 13), (0, 4, 12, 9), (9, 12, 13, 8), (5, 1, 10, 14), (14, 10, 11, 15), (20, 36, 37, 21), (25, 41, 43, 27), (26, 22, 25, 27), (24, 30, 31, 18), (30, 26, 27, 31), (31, 47, 34, 18), (16, 28, 26, 30), (18, 34, 35, 19), (31, 27, 20, 29), (1, 19, 29, 10), (11, 20, 21, 3), (3, 21, 25, 6), (10, 29, 20, 11), (7, 22, 23, 2), (2, 23, 28, 8), (9, 16, 17, 0), (6, 25, 22, 7), (0, 17, 24, 4), (8, 28, 16, 9), (5, 18, 19, 1), (4, 24, 18, 5), (43, 41, 37, 36), (44, 39, 38, 42), (33, 32, 46, 40), (34, 47, 45, 35), (23, 39, 44, 28), (22, 38, 39, 23), (17, 33, 40, 24), (19, 35, 45, 29), (30, 46, 32, 16), (21, 37, 41, 25), (28, 44, 42, 26), (24, 40, 46, 30), (29, 45, 47, 31), (16, 32, 33, 17), (26, 42, 38, 22), (27, 43, 36, 20)])
_uv = me_plane_008.uv_layers.new(name='UVMap')
_uv.uv.foreach_set('vector', [0.6667, 0.6667, 1.0, 0.6667, 1.0, 1.0, 0.6667, 1.0, 0.0, 0.6667, 0.3333, 0.6667, 0.3333, 1.0, 0.0, 1.0, 0.3333, 0.6667, 0.6667, 0.6667, 0.6667, 1.0, 0.3333, 1.0, 0.3333, 0.0, 0.6667, 0.0, 0.6667, 0.3333, 0.3333, 0.3333, 0.3333, 0.3333, 0.6667, 0.3333, 0.6667, 0.6667, 0.3333, 0.6667, 0.0, 0.0, 0.3333, 0.0, 0.3333, 0.3333, 0.0, 0.3333, 0.0, 0.3333, 0.3333, 0.3333, 0.3333, 0.6667, 0.0, 0.6667, 0.6667, 0.0, 1.0, 0.0, 1.0, 0.3333, 0.6667, 0.3333, 0.6667, 0.3333, 1.0, 0.3333, 1.0, 0.6667, 0.6667, 0.6667, 1.0, 0.6667, 1.0, 0.6667, 1.0, 1.0, 1.0, 1.0, 0.6667, 1.0, 0.6667, 1.0, 0.6667, 0.6667, 0.6667, 0.6667, 0.3333, 0.6667, 0.3333, 1.0, 0.6667, 1.0, 0.6667, 0.6667, 0.3333, 0.0, 0.3333, 0.3333, 0.6667, 0.3333, 0.6667, 0.0, 0.3333, 0.3333, 0.3333, 0.6667, 0.6667, 0.6667, 0.6667, 0.3333, 0.6667, 0.3333, 0.6667, 0.3333, 0.6667, 0.0, 0.6667, 0.0, 0.0, 0.3333, 0.0, 0.6667, 0.3333, 0.6667, 0.3333, 0.3333, 0.6667, 0.0, 0.6667, 0.0, 1.0, 0.0, 1.0, 0.0, 0.6667, 0.3333, 0.6667, 0.6667, 1.0, 0.6667, 1.0, 0.3333, 1.0, 0.0, 1.0, 0.0, 1.0, 0.3333, 1.0, 0.3333, 1.0, 0.6667, 1.0, 0.6667, 1.0, 1.0, 1.0, 1.0, 1.0, 1.0, 1.0, 1.0, 0.6667, 1.0, 0.6667, 1.0, 1.0, 0.3333, 1.0, 0.3333, 1.0, 0.6667, 1.0, 0.6667, 0.3333, 1.0, 0.3333, 1.0, 0.0, 1.0, 0.0, 1.0, 0.0, 1.0, 0.0, 1.0, 0.0, 0.6667, 0.0, 0.6667, 0.0, 0.3333, 0.0, 0.3333, 0.0, 0.0, 0.0, 0.0, 0.6667, 1.0, 0.6667, 1.0, 0.3333, 1.0, 0.3333, 1.0, 0.0, 0.0, 0.0, 0.0, 0.3333, 0.0, 0.3333, 0.0, 0.0, 0.6667, 0.0, 0.6667, 0.0, 0.3333, 0.0, 0.3333, 0.6667, 0.0, 0.6667, 0.0, 1.0, 0.0, 1.0, 0.0, 0.3333, 0.0, 0.3333, 0.0, 0.6667, 0.0, 0.6667, 0.0, 0.6667, 0.6667, 0.6667, 1.0, 1.0, 1.0, 1.0, 0.6667, 0.0, 0.6667, 0.0, 1.0, 0.3333, 1.0, 0.3333, 0.6667, 0.0, 0.0, 0.0, 0.3333, 0.3333, 0.3333, 0.3333, 0.0, 0.6667, 0.0, 0.6667, 0.3333, 1.0, 0.3333, 1.0, 0.0, 0.0, 1.0, 0.0, 1.0, 0.0, 0.6667, 0.0, 0.6667, 0.3333, 1.0, 0.3333, 1.0, 0.0, 1.0, 0.0, 1.0, 0.0, 0.0, 0.0, 0.0, 0.3333, 0.0, 0.3333, 0.0, 1.0, 0.0, 1.0, 0.0, 1.0, 0.3333, 1.0, 0.3333, 0.3333, 0.3333, 0.3333, 0.3333, 0.0, 0.3333, 0.0, 0.3333, 1.0, 1.0, 1.0, 1.0, 0.6667, 1.0, 0.6667, 1.0, 0.0, 0.6667, 0.0, 0.6667, 0.3333, 0.6667, 0.3333, 0.6667, 0.3333, 0.0, 0.3333, 0.0, 0.3333, 0.3333, 0.3333, 0.3333, 1.0, 0.3333, 1.0, 0.3333, 0.6667, 0.3333, 0.6667, 0.3333, 0.0, 0.3333, 0.0, 0.3333, 0.0, 0.0, 0.0, 0.0, 0.3333, 0.6667, 0.3333, 0.6667, 0.3333, 1.0, 0.3333, 1.0, 0.6667, 0.6667, 0.6667, 0.6667, 1.0, 0.6667, 1.0, 0.6667])
me_plane_008.update()
me_plane_009 = bpy.data.meshes.new('Plane.009')
me_plane_009.from_pydata([(-2.0, -0.6, 0.0), (2.0, -0.6, 0.0), (-2.0, 1.0, 0.0), (2.0, 1.0, 0.0), (-1.867, -0.6, 0.0), (1.867, -0.6, 0.0), (1.867, 1.0, 0.0), (-1.867, 1.0, 0.0), (-2.0, 0.8667, 0.0), (-2.0, -0.4667, 0.0), (2.0, -0.4667, 0.0), (2.0, 0.8667, 0.0), (-1.867, -0.4667, 0.0), (-1.867, 0.8667, 0.0), (1.867, -0.4667, 0.0), (1.867, 0.8667, 0.0), (-2.0, -0.4667, -0.1), (-2.0, -0.6, -0.1), (1.867, -0.6, -0.1), (2.0, -0.6, -0.1), (2.0, 0.8667, -0.1), (2.0, 1.0, -0.1), (-1.867, 1.0, -0.1), (-2.0, 1.0, -0.1), (-1.867, -0.6, -0.1), (1.867, 1.0, -0.1), (-1.867, 0.8667, -0.1), (1.867, 0.8667, -0.1), (-2.0, 0.8667, -0.1), (2.0, -0.4667, -0.1), (-1.867, -0.4667, -0.1), (1.867, -0.4667, -0.1), (-1.966, -0.5004, -1.226), (-1.966, -0.5663, -1.226), (1.9, -0.5663, -1.226), (1.966, -0.5663, -1.226), (1.966, 0.9004, -1.226), (1.966, 0.9663, -1.226), (-1.9, 0.9663, -1.226), (-1.966, 0.9663, -1.226), (-1.9, -0.5663, -1.226), (1.9, 0.9663, -1.226), (-1.9, 0.9004, -1.226), (1.9, 0.9004, -1.226), (-1.966, 0.9004, -1.226), (1.966, -0.5004, -1.226), (-1.9, -0.5004, -1.226), (1.9, -0.5004, -1.226)], [], [(15, 11, 3, 6), (8, 13, 7, 2), (13, 15, 6, 7), (4, 5, 14, 12), (12, 14, 15, 13), (0, 4, 12, 9), (9, 12, 13, 8), (5, 1, 10, 14), (14, 10, 11, 15), (20, 36, 37, 21), (25, 41, 43, 27), (26, 22, 25, 27), (24, 30, 31, 18), (30, 26, 27, 31), (31, 47, 34, 18), (16, 28, 26, 30), (18, 34, 35, 19), (31, 27, 20, 29), (1, 19, 29, 10), (11, 20, 21, 3), (3, 21, 25, 6), (10, 29, 20, 11), (7, 22, 23, 2), (2, 23, 28, 8), (9, 16, 17, 0), (6, 25, 22, 7), (0, 17, 24, 4), (8, 28, 16, 9), (5, 18, 19, 1), (4, 24, 18, 5), (43, 41, 37, 36), (44, 39, 38, 42), (33, 32, 46, 40), (34, 47, 45, 35), (23, 39, 44, 28), (22, 38, 39, 23), (17, 33, 40, 24), (19, 35, 45, 29), (30, 46, 32, 16), (21, 37, 41, 25), (28, 44, 42, 26), (24, 40, 46, 30), (29, 45, 47, 31), (16, 32, 33, 17), (26, 42, 38, 22), (27, 43, 36, 20)])
_uv = me_plane_009.uv_layers.new(name='UVMap')
_uv.uv.foreach_set('vector', [0.6667, 0.6667, 1.0, 0.6667, 1.0, 1.0, 0.6667, 1.0, 0.0, 0.6667, 0.3333, 0.6667, 0.3333, 1.0, 0.0, 1.0, 0.3333, 0.6667, 0.6667, 0.6667, 0.6667, 1.0, 0.3333, 1.0, 0.3333, 0.0, 0.6667, 0.0, 0.6667, 0.3333, 0.3333, 0.3333, 0.3333, 0.3333, 0.6667, 0.3333, 0.6667, 0.6667, 0.3333, 0.6667, 0.0, 0.0, 0.3333, 0.0, 0.3333, 0.3333, 0.0, 0.3333, 0.0, 0.3333, 0.3333, 0.3333, 0.3333, 0.6667, 0.0, 0.6667, 0.6667, 0.0, 1.0, 0.0, 1.0, 0.3333, 0.6667, 0.3333, 0.6667, 0.3333, 1.0, 0.3333, 1.0, 0.6667, 0.6667, 0.6667, 1.0, 0.6667, 1.0, 0.6667, 1.0, 1.0, 1.0, 1.0, 0.6667, 1.0, 0.6667, 1.0, 0.6667, 0.6667, 0.6667, 0.6667, 0.3333, 0.6667, 0.3333, 1.0, 0.6667, 1.0, 0.6667, 0.6667, 0.3333, 0.0, 0.3333, 0.3333, 0.6667, 0.3333, 0.6667, 0.0, 0.3333, 0.3333, 0.3333, 0.6667, 0.6667, 0.6667, 0.6667, 0.3333, 0.6667, 0.3333, 0.6667, 0.3333, 0.6667, 0.0, 0.6667, 0.0, 0.0, 0.3333, 0.0, 0.6667, 0.3333, 0.6667, 0.3333, 0.3333, 0.6667, 0.0, 0.6667, 0.0, 1.0, 0.0, 1.0, 0.0, 0.6667, 0.3333, 0.6667, 0.6667, 1.0, 0.6667, 1.0, 0.3333, 1.0, 0.0, 1.0, 0.0, 1.0, 0.3333, 1.0, 0.3333, 1.0, 0.6667, 1.0, 0.6667, 1.0, 1.0, 1.0, 1.0, 1.0, 1.0, 1.0, 1.0, 0.6667, 1.0, 0.6667, 1.0, 1.0, 0.3333, 1.0, 0.3333, 1.0, 0.6667, 1.0, 0.6667, 0.3333, 1.0, 0.3333, 1.0, 0.0, 1.0, 0.0, 1.0, 0.0, 1.0, 0.0, 1.0, 0.0, 0.6667, 0.0, 0.6667, 0.0, 0.3333, 0.0, 0.3333, 0.0, 0.0, 0.0, 0.0, 0.6667, 1.0, 0.6667, 1.0, 0.3333, 1.0, 0.3333, 1.0, 0.0, 0.0, 0.0, 0.0, 0.3333, 0.0, 0.3333, 0.0, 0.0, 0.6667, 0.0, 0.6667, 0.0, 0.3333, 0.0, 0.3333, 0.6667, 0.0, 0.6667, 0.0, 1.0, 0.0, 1.0, 0.0, 0.3333, 0.0, 0.3333, 0.0, 0.6667, 0.0, 0.6667, 0.0, 0.6667, 0.6667, 0.6667, 1.0, 1.0, 1.0, 1.0, 0.6667, 0.0, 0.6667, 0.0, 1.0, 0.3333, 1.0, 0.3333, 0.6667, 0.0, 0.0, 0.0, 0.3333, 0.3333, 0.3333, 0.3333, 0.0, 0.6667, 0.0, 0.6667, 0.3333, 1.0, 0.3333, 1.0, 0.0, 0.0, 1.0, 0.0, 1.0, 0.0, 0.6667, 0.0, 0.6667, 0.3333, 1.0, 0.3333, 1.0, 0.0, 1.0, 0.0, 1.0, 0.0, 0.0, 0.0, 0.0, 0.3333, 0.0, 0.3333, 0.0, 1.0, 0.0, 1.0, 0.0, 1.0, 0.3333, 1.0, 0.3333, 0.3333, 0.3333, 0.3333, 0.3333, 0.0, 0.3333, 0.0, 0.3333, 1.0, 1.0, 1.0, 1.0, 0.6667, 1.0, 0.6667, 1.0, 0.0, 0.6667, 0.0, 0.6667, 0.3333, 0.6667, 0.3333, 0.6667, 0.3333, 0.0, 0.3333, 0.0, 0.3333, 0.3333, 0.3333, 0.3333, 1.0, 0.3333, 1.0, 0.3333, 0.6667, 0.3333, 0.6667, 0.3333, 0.0, 0.3333, 0.0, 0.3333, 0.0, 0.0, 0.0, 0.0, 0.3333, 0.6667, 0.3333, 0.6667, 0.3333, 1.0, 0.3333, 1.0, 0.6667, 0.6667, 0.6667, 0.6667, 1.0, 0.6667, 1.0, 0.6667])
me_plane_009.update()
me_plane_010 = bpy.data.meshes.new('Plane.010')
me_plane_010.from_pydata([(-2.0, -0.6, 0.0), (1.3, -0.6, 0.0), (-2.0, 1.0, 0.0), (1.3, 1.0, 0.0), (-1.867, -0.6, 0.0), (1.167, -0.6, 0.0), (1.167, 1.0, 0.0), (-1.867, 1.0, 0.0), (-2.0, 0.8667, 0.0), (-2.0, -0.4667, 0.0), (1.3, -0.4667, 0.0), (1.3, 0.8667, 0.0), (-1.867, -0.4667, 0.0), (-1.867, 0.8667, 0.0), (1.167, -0.4667, 0.0), (1.167, 0.8667, 0.0), (-2.0, -0.4667, -0.1), (-2.0, -0.6, -0.1), (1.167, -0.6, -0.1), (1.3, -0.6, -0.1), (1.3, 0.8667, -0.1), (1.3, 1.0, -0.1), (-1.867, 1.0, -0.1), (-2.0, 1.0, -0.1), (-1.867, -0.6, -0.1), (1.167, 1.0, -0.1), (-1.867, 0.8667, -0.1), (1.167, 0.8667, -0.1), (-2.0, 0.8667, -0.1), (1.3, -0.4667, -0.1), (-1.867, -0.4667, -0.1), (1.167, -0.4667, -0.1), (-1.966, -0.5004, -1.226), (-1.966, -0.5663, -1.226), (1.2, -0.5663, -1.226), (1.266, -0.5663, -1.226), (1.266, 0.9004, -1.226), (1.266, 0.9663, -1.226), (-1.9, 0.9663, -1.226), (-1.966, 0.9663, -1.226), (-1.9, -0.5663, -1.226), (1.2, 0.9663, -1.226), (-1.9, 0.9004, -1.226), (1.2, 0.9004, -1.226), (-1.966, 0.9004, -1.226), (1.266, -0.5004, -1.226), (-1.9, -0.5004, -1.226), (1.2, -0.5004, -1.226)], [], [(15, 11, 3, 6), (8, 13, 7, 2), (13, 15, 6, 7), (4, 5, 14, 12), (12, 14, 15, 13), (0, 4, 12, 9), (9, 12, 13, 8), (5, 1, 10, 14), (14, 10, 11, 15), (20, 36, 37, 21), (25, 41, 43, 27), (26, 22, 25, 27), (24, 30, 31, 18), (30, 26, 27, 31), (31, 47, 34, 18), (16, 28, 26, 30), (18, 34, 35, 19), (31, 27, 20, 29), (1, 19, 29, 10), (11, 20, 21, 3), (3, 21, 25, 6), (10, 29, 20, 11), (7, 22, 23, 2), (2, 23, 28, 8), (9, 16, 17, 0), (6, 25, 22, 7), (0, 17, 24, 4), (8, 28, 16, 9), (5, 18, 19, 1), (4, 24, 18, 5), (43, 41, 37, 36), (44, 39, 38, 42), (33, 32, 46, 40), (34, 47, 45, 35), (23, 39, 44, 28), (22, 38, 39, 23), (17, 33, 40, 24), (19, 35, 45, 29), (30, 46, 32, 16), (21, 37, 41, 25), (28, 44, 42, 26), (24, 40, 46, 30), (29, 45, 47, 31), (16, 32, 33, 17), (26, 42, 38, 22), (27, 43, 36, 20)])
_uv = me_plane_010.uv_layers.new(name='UVMap')
_uv.uv.foreach_set('vector', [0.6667, 0.6667, 1.0, 0.6667, 1.0, 1.0, 0.6667, 1.0, 0.0, 0.6667, 0.3333, 0.6667, 0.3333, 1.0, 0.0, 1.0, 0.3333, 0.6667, 0.6667, 0.6667, 0.6667, 1.0, 0.3333, 1.0, 0.3333, 0.0, 0.6667, 0.0, 0.6667, 0.3333, 0.3333, 0.3333, 0.3333, 0.3333, 0.6667, 0.3333, 0.6667, 0.6667, 0.3333, 0.6667, 0.0, 0.0, 0.3333, 0.0, 0.3333, 0.3333, 0.0, 0.3333, 0.0, 0.3333, 0.3333, 0.3333, 0.3333, 0.6667, 0.0, 0.6667, 0.6667, 0.0, 1.0, 0.0, 1.0, 0.3333, 0.6667, 0.3333, 0.6667, 0.3333, 1.0, 0.3333, 1.0, 0.6667, 0.6667, 0.6667, 1.0, 0.6667, 1.0, 0.6667, 1.0, 1.0, 1.0, 1.0, 0.6667, 1.0, 0.6667, 1.0, 0.6667, 0.6667, 0.6667, 0.6667, 0.3333, 0.6667, 0.3333, 1.0, 0.6667, 1.0, 0.6667, 0.6667, 0.3333, 0.0, 0.3333, 0.3333, 0.6667, 0.3333, 0.6667, 0.0, 0.3333, 0.3333, 0.3333, 0.6667, 0.6667, 0.6667, 0.6667, 0.3333, 0.6667, 0.3333, 0.6667, 0.3333, 0.6667, 0.0, 0.6667, 0.0, 0.0, 0.3333, 0.0, 0.6667, 0.3333, 0.6667, 0.3333, 0.3333, 0.6667, 0.0, 0.6667, 0.0, 1.0, 0.0, 1.0, 0.0, 0.6667, 0.3333, 0.6667, 0.6667, 1.0, 0.6667, 1.0, 0.3333, 1.0, 0.0, 1.0, 0.0, 1.0, 0.3333, 1.0, 0.3333, 1.0, 0.6667, 1.0, 0.6667, 1.0, 1.0, 1.0, 1.0, 1.0, 1.0, 1.0, 1.0, 0.6667, 1.0, 0.6667, 1.0, 1.0, 0.3333, 1.0, 0.3333, 1.0, 0.6667, 1.0, 0.6667, 0.3333, 1.0, 0.3333, 1.0, 0.0, 1.0, 0.0, 1.0, 0.0, 1.0, 0.0, 1.0, 0.0, 0.6667, 0.0, 0.6667, 0.0, 0.3333, 0.0, 0.3333, 0.0, 0.0, 0.0, 0.0, 0.6667, 1.0, 0.6667, 1.0, 0.3333, 1.0, 0.3333, 1.0, 0.0, 0.0, 0.0, 0.0, 0.3333, 0.0, 0.3333, 0.0, 0.0, 0.6667, 0.0, 0.6667, 0.0, 0.3333, 0.0, 0.3333, 0.6667, 0.0, 0.6667, 0.0, 1.0, 0.0, 1.0, 0.0, 0.3333, 0.0, 0.3333, 0.0, 0.6667, 0.0, 0.6667, 0.0, 0.6667, 0.6667, 0.6667, 1.0, 1.0, 1.0, 1.0, 0.6667, 0.0, 0.6667, 0.0, 1.0, 0.3333, 1.0, 0.3333, 0.6667, 0.0, 0.0, 0.0, 0.3333, 0.3333, 0.3333, 0.3333, 0.0, 0.6667, 0.0, 0.6667, 0.3333, 1.0, 0.3333, 1.0, 0.0, 0.0, 1.0, 0.0, 1.0, 0.0, 0.6667, 0.0, 0.6667, 0.3333, 1.0, 0.3333, 1.0, 0.0, 1.0, 0.0, 1.0, 0.0, 0.0, 0.0, 0.0, 0.3333, 0.0, 0.3333, 0.0, 1.0, 0.0, 1.0, 0.0, 1.0, 0.3333, 1.0, 0.3333, 0.3333, 0.3333, 0.3333, 0.3333, 0.0, 0.3333, 0.0, 0.3333, 1.0, 1.0, 1.0, 1.0, 0.6667, 1.0, 0.6667, 1.0, 0.0, 0.6667, 0.0, 0.6667, 0.3333, 0.6667, 0.3333, 0.6667, 0.3333, 0.0, 0.3333, 0.0, 0.3333, 0.3333, 0.3333, 0.3333, 1.0, 0.3333, 1.0, 0.3333, 0.6667, 0.3333, 0.6667, 0.3333, 0.0, 0.3333, 0.0, 0.3333, 0.0, 0.0, 0.0, 0.0, 0.3333, 0.6667, 0.3333, 0.6667, 0.3333, 1.0, 0.3333, 1.0, 0.6667, 0.6667, 0.6667, 0.6667, 1.0, 0.6667, 1.0, 0.6667])
me_plane_010.update()
me_plane_011 = bpy.data.meshes.new('Plane.011')
me_plane_011.from_pydata([(-2.0, -0.6, 0.0), (1.3, -0.6, 0.0), (-2.0, 1.0, 0.0), (1.3, 1.0, 0.0), (-1.867, -0.6, 0.0), (1.167, -0.6, 0.0), (1.167, 1.0, 0.0), (-1.867, 1.0, 0.0), (-2.0, 0.8667, 0.0), (-2.0, -0.4667, 0.0), (1.3, -0.4667, 0.0), (1.3, 0.8667, 0.0), (-1.867, -0.4667, 0.0), (-1.867, 0.8667, 0.0), (1.167, -0.4667, 0.0), (1.167, 0.8667, 0.0), (-2.0, -0.4667, -0.1), (-2.0, -0.6, -0.1), (1.167, -0.6, -0.1), (1.3, -0.6, -0.1), (1.3, 0.8667, -0.1), (1.3, 1.0, -0.1), (-1.867, 1.0, -0.1), (-2.0, 1.0, -0.1), (-1.867, -0.6, -0.1), (1.167, 1.0, -0.1), (-1.867, 0.8667, -0.1), (1.167, 0.8667, -0.1), (-2.0, 0.8667, -0.1), (1.3, -0.4667, -0.1), (-1.867, -0.4667, -0.1), (1.167, -0.4667, -0.1), (-1.966, -0.5004, -1.226), (-1.966, -0.5663, -1.226), (1.2, -0.5663, -1.226), (1.266, -0.5663, -1.226), (1.266, 0.9004, -1.226), (1.266, 0.9663, -1.226), (-1.9, 0.9663, -1.226), (-1.966, 0.9663, -1.226), (-1.9, -0.5663, -1.226), (1.2, 0.9663, -1.226), (-1.9, 0.9004, -1.226), (1.2, 0.9004, -1.226), (-1.966, 0.9004, -1.226), (1.266, -0.5004, -1.226), (-1.9, -0.5004, -1.226), (1.2, -0.5004, -1.226)], [], [(15, 11, 3, 6), (8, 13, 7, 2), (13, 15, 6, 7), (4, 5, 14, 12), (12, 14, 15, 13), (0, 4, 12, 9), (9, 12, 13, 8), (5, 1, 10, 14), (14, 10, 11, 15), (20, 36, 37, 21), (25, 41, 43, 27), (26, 22, 25, 27), (24, 30, 31, 18), (30, 26, 27, 31), (31, 47, 34, 18), (16, 28, 26, 30), (18, 34, 35, 19), (31, 27, 20, 29), (1, 19, 29, 10), (11, 20, 21, 3), (3, 21, 25, 6), (10, 29, 20, 11), (7, 22, 23, 2), (2, 23, 28, 8), (9, 16, 17, 0), (6, 25, 22, 7), (0, 17, 24, 4), (8, 28, 16, 9), (5, 18, 19, 1), (4, 24, 18, 5), (43, 41, 37, 36), (44, 39, 38, 42), (33, 32, 46, 40), (34, 47, 45, 35), (23, 39, 44, 28), (22, 38, 39, 23), (17, 33, 40, 24), (19, 35, 45, 29), (30, 46, 32, 16), (21, 37, 41, 25), (28, 44, 42, 26), (24, 40, 46, 30), (29, 45, 47, 31), (16, 32, 33, 17), (26, 42, 38, 22), (27, 43, 36, 20)])
_uv = me_plane_011.uv_layers.new(name='UVMap')
_uv.uv.foreach_set('vector', [0.6667, 0.6667, 1.0, 0.6667, 1.0, 1.0, 0.6667, 1.0, 0.0, 0.6667, 0.3333, 0.6667, 0.3333, 1.0, 0.0, 1.0, 0.3333, 0.6667, 0.6667, 0.6667, 0.6667, 1.0, 0.3333, 1.0, 0.3333, 0.0, 0.6667, 0.0, 0.6667, 0.3333, 0.3333, 0.3333, 0.3333, 0.3333, 0.6667, 0.3333, 0.6667, 0.6667, 0.3333, 0.6667, 0.0, 0.0, 0.3333, 0.0, 0.3333, 0.3333, 0.0, 0.3333, 0.0, 0.3333, 0.3333, 0.3333, 0.3333, 0.6667, 0.0, 0.6667, 0.6667, 0.0, 1.0, 0.0, 1.0, 0.3333, 0.6667, 0.3333, 0.6667, 0.3333, 1.0, 0.3333, 1.0, 0.6667, 0.6667, 0.6667, 1.0, 0.6667, 1.0, 0.6667, 1.0, 1.0, 1.0, 1.0, 0.6667, 1.0, 0.6667, 1.0, 0.6667, 0.6667, 0.6667, 0.6667, 0.3333, 0.6667, 0.3333, 1.0, 0.6667, 1.0, 0.6667, 0.6667, 0.3333, 0.0, 0.3333, 0.3333, 0.6667, 0.3333, 0.6667, 0.0, 0.3333, 0.3333, 0.3333, 0.6667, 0.6667, 0.6667, 0.6667, 0.3333, 0.6667, 0.3333, 0.6667, 0.3333, 0.6667, 0.0, 0.6667, 0.0, 0.0, 0.3333, 0.0, 0.6667, 0.3333, 0.6667, 0.3333, 0.3333, 0.6667, 0.0, 0.6667, 0.0, 1.0, 0.0, 1.0, 0.0, 0.6667, 0.3333, 0.6667, 0.6667, 1.0, 0.6667, 1.0, 0.3333, 1.0, 0.0, 1.0, 0.0, 1.0, 0.3333, 1.0, 0.3333, 1.0, 0.6667, 1.0, 0.6667, 1.0, 1.0, 1.0, 1.0, 1.0, 1.0, 1.0, 1.0, 0.6667, 1.0, 0.6667, 1.0, 1.0, 0.3333, 1.0, 0.3333, 1.0, 0.6667, 1.0, 0.6667, 0.3333, 1.0, 0.3333, 1.0, 0.0, 1.0, 0.0, 1.0, 0.0, 1.0, 0.0, 1.0, 0.0, 0.6667, 0.0, 0.6667, 0.0, 0.3333, 0.0, 0.3333, 0.0, 0.0, 0.0, 0.0, 0.6667, 1.0, 0.6667, 1.0, 0.3333, 1.0, 0.3333, 1.0, 0.0, 0.0, 0.0, 0.0, 0.3333, 0.0, 0.3333, 0.0, 0.0, 0.6667, 0.0, 0.6667, 0.0, 0.3333, 0.0, 0.3333, 0.6667, 0.0, 0.6667, 0.0, 1.0, 0.0, 1.0, 0.0, 0.3333, 0.0, 0.3333, 0.0, 0.6667, 0.0, 0.6667, 0.0, 0.6667, 0.6667, 0.6667, 1.0, 1.0, 1.0, 1.0, 0.6667, 0.0, 0.6667, 0.0, 1.0, 0.3333, 1.0, 0.3333, 0.6667, 0.0, 0.0, 0.0, 0.3333, 0.3333, 0.3333, 0.3333, 0.0, 0.6667, 0.0, 0.6667, 0.3333, 1.0, 0.3333, 1.0, 0.0, 0.0, 1.0, 0.0, 1.0, 0.0, 0.6667, 0.0, 0.6667, 0.3333, 1.0, 0.3333, 1.0, 0.0, 1.0, 0.0, 1.0, 0.0, 0.0, 0.0, 0.0, 0.3333, 0.0, 0.3333, 0.0, 1.0, 0.0, 1.0, 0.0, 1.0, 0.3333, 1.0, 0.3333, 0.3333, 0.3333, 0.3333, 0.3333, 0.0, 0.3333, 0.0, 0.3333, 1.0, 1.0, 1.0, 1.0, 0.6667, 1.0, 0.6667, 1.0, 0.0, 0.6667, 0.0, 0.6667, 0.3333, 0.6667, 0.3333, 0.6667, 0.3333, 0.0, 0.3333, 0.0, 0.3333, 0.3333, 0.3333, 0.3333, 1.0, 0.3333, 1.0, 0.3333, 0.6667, 0.3333, 0.6667, 0.3333, 0.0, 0.3333, 0.0, 0.3333, 0.0, 0.0, 0.0, 0.0, 0.3333, 0.6667, 0.3333, 0.6667, 0.3333, 1.0, 0.3333, 1.0, 0.6667, 0.6667, 0.6667, 0.6667, 1.0, 0.6667, 1.0, 0.6667])
me_plane_011.update()

# ---- objects
ob_cube = bpy.data.objects.new('Cube', me_cube)
ob_light = bpy.data.objects.new('Light', light_light)
ob_camera = bpy.data.objects.new('Camera', cam_camera)
ob_cube_001 = bpy.data.objects.new('Cube.001', me_cube_001)
ob_cube_002 = bpy.data.objects.new('Cube.002', me_cube_002)
ob_cube_003 = bpy.data.objects.new('Cube.003', me_cube_003)
ob_cube_004 = bpy.data.objects.new('Cube.004', me_cube_004)
ob_plane_001 = bpy.data.objects.new('Plane.001', me_plane_001)
ob_plane_002 = bpy.data.objects.new('Plane.002', me_plane_002)
ob_plane_006 = bpy.data.objects.new('Plane.006', me_plane_006)
ob_plane_005 = bpy.data.objects.new('Plane.005', me_plane_007)
ob_plane_003 = bpy.data.objects.new('Plane.003', me_plane_008)
ob_plane_004 = bpy.data.objects.new('Plane.004', me_plane_009)
ob_plane_007 = bpy.data.objects.new('Plane.007', me_plane_010)
ob_plane_008 = bpy.data.objects.new('Plane.008', me_plane_011)

# ---- transforms, parenting, visibility, modifiers, constraints
ob_cube.location = (0.0, 0.0, 0.0)
ob_cube.scale = (5.0, 5.0, 2.0)
ob_cube.lock_rotations_4d = False
ob_cube.empty_display_type = 'ARROWS'
ob_cube.lineart.crease_threshold = 0.0
ob_light.location = (4.076, 1.005, 5.904)
ob_light.rotation_euler = (0.6503, 0.05522, 1.866)
ob_light.lock_rotations_4d = False
ob_light.empty_display_type = 'ARROWS'
ob_light.color = (0.0, 0.0, 0.0, 0.0)
ob_light.lineart.crease_threshold = 0.0
ob_camera.location = (7.359, -6.926, 4.958)
ob_camera.rotation_euler = (1.109, 0.0, 0.8149)
ob_camera.lock_rotations_4d = False
ob_camera.empty_display_type = 'ARROWS'
ob_camera.color = (0.0, 0.0, 0.0, 0.0)
ob_camera.display_type = 'WIRE'
ob_camera.lineart.crease_threshold = 0.0
ob_cube_001.location = (2.3, -2.102, -1.5)
ob_cube_002.location = (2.3, -3.102, -1.5)
ob_cube_003.location = (2.3, -5.502, -1.5)
ob_cube_004.location = (1.505, -9.814, 0.0)
ob_plane_001.location = (-5.091, 0.6575, -0.7548)
ob_plane_002.location = (-0.6585, -3.717, -0.7548)
ob_plane_002.rotation_euler = (0.0, -0.0, 1.571)
ob_plane_006.location = (-1.091, 0.6575, -0.7548)
ob_plane_005.location = (-10.89, -1.343, -0.7548)
ob_plane_005.rotation_euler = (0.0, -0.0, 1.571)
ob_plane_003.location = (-6.091, -3.343, -0.7548)
ob_plane_004.location = (-6.091, -4.943, -0.7548)
ob_plane_007.location = (-8.36, 5.232, -0.7548)
ob_plane_008.location = (-8.36, 3.632, -0.7548)

# ---- collection membership
col_collection.objects.link(ob_cube)
col_collection.objects.link(ob_light)
col_collection.objects.link(ob_camera)
col_collection.objects.link(ob_cube_001)
col_collection.objects.link(ob_cube_002)
col_collection.objects.link(ob_cube_003)
col_collection.objects.link(ob_cube_004)
col_collection.objects.link(ob_plane_001)
col_collection.objects.link(ob_plane_002)
col_collection.objects.link(ob_plane_006)
col_collection.objects.link(ob_plane_005)
col_collection.objects.link(ob_plane_003)
col_collection.objects.link(ob_plane_004)
col_collection.objects.link(ob_plane_007)
col_collection.objects.link(ob_plane_008)

# ---- scene / render settings (as saved in the file)
scene.camera = ob_camera
scene.frame_start = 1; scene.frame_end = 250; scene.frame_set(1)
scene.render.engine = 'BLENDER_EEVEE_NEXT'
bpy.context.view_layer.update()
